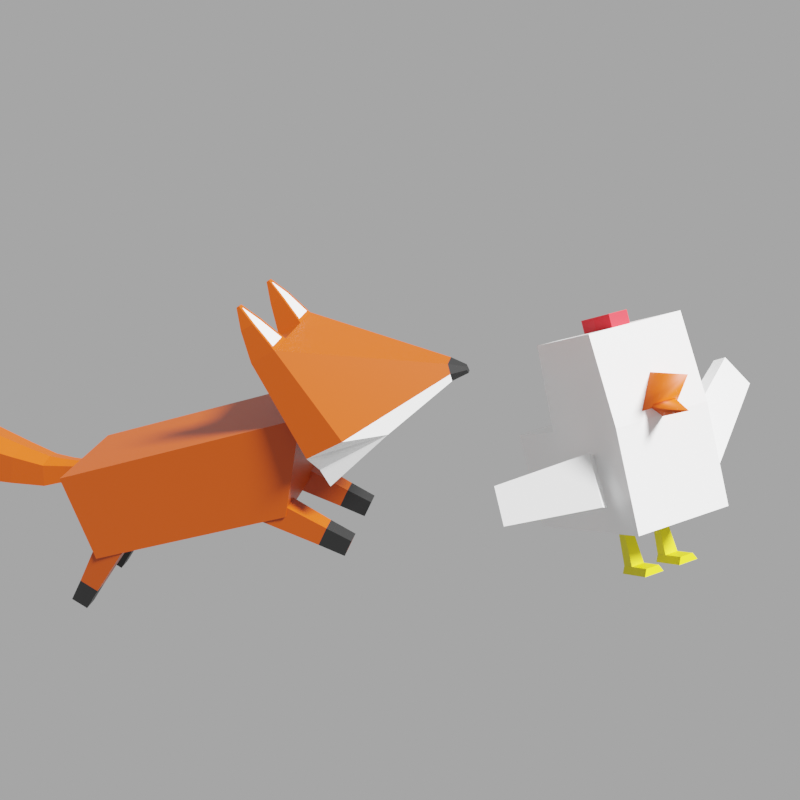 # Source: icon.blend  (saved by Blender 2.91.10; exported with 4.5.12 LTS)
import bpy
from mathutils import Matrix  # noqa: F401  (used for matrix-valued properties, if any)

bpy.ops.wm.read_factory_settings(use_empty=True)
scene = bpy.context.scene
scene.name = 'Scene'

# ---- collections
col_collection = bpy.data.collections.new('Collection'); scene.collection.children.link(col_collection)

# ---- materials (node trees are filled in below, after node groups)
mat_material_001 = bpy.data.materials.new('Material.001')
mat_material_001.diffuse_color = (1.0, 1.0, 1.0, 1.0)
mat_material_002 = bpy.data.materials.new('Material.002')
mat_material_002.diffuse_color = (0.8, 0.0, 0.01108, 1.0)
mat_material_002.roughness = 0.5
mat_material_003 = bpy.data.materials.new('Material.003')
mat_material_003.diffuse_color = (0.8, 0.08235, 0.0, 1.0)
mat_material_003.roughness = 0.5
mat_material_004 = bpy.data.materials.new('Material.004')
mat_material_004.diffuse_color = (0.8, 0.7086, 0.0, 1.0)
mat_material_004.roughness = 0.5
mat_material_005 = bpy.data.materials.new('Material.005')
mat_material_005.diffuse_color = (0.4869, 0.05462, 0.0, 1.0)
mat_material_006 = bpy.data.materials.new('Material.006')
mat_material_006.diffuse_color = (1.0, 1.0, 1.0, 1.0)
mat_material_006.roughness = 0.5
mat_material_007 = bpy.data.materials.new('Material.007')
mat_material_007.diffuse_color = (0.01002, 0.01002, 0.01002, 1.0)
mat_material_007.roughness = 0.5

# ---- material node trees
mat_material_001.use_nodes = True; mat_material_001.node_tree.nodes.clear()
_N = mat_material_001.node_tree.nodes; _L = mat_material_001.node_tree.links
n0 = _N.new('ShaderNodeBsdfPrincipled'); n0.name = 'Principled BSDF'; n0.location = (10, 300)
n0.distribution = 'GGX'
n0.subsurface_method = 'BURLEY'
n0.inputs[0].default_value = (1.0, 1.0, 1.0, 1.0)
n0.inputs[2].default_value = 0.4
n0.inputs[3].default_value = 1.45
n0.inputs[27].default_value = (0.0, 0.0, 0.0, 1.0)
n0.inputs[28].default_value = 1.0
n1 = _N.new('ShaderNodeOutputMaterial'); n1.name = 'Material Output'; n1.location = (300, 300)
n2 = _N.new('ShaderNodeNormalMap'); n2.name = 'Normal Map'; n2.location = (-300, -300)
n2.label = 'Normal/Map'
n2.inputs[0].default_value = 0.0
_L.new(n0.outputs[0], n1.inputs[0])
_L.new(n2.outputs[0], n0.inputs[5])
n1.is_active_output = True
mat_material_002.use_nodes = True; mat_material_002.node_tree.nodes.clear()
_N = mat_material_002.node_tree.nodes; _L = mat_material_002.node_tree.links
n0 = _N.new('ShaderNodeBsdfPrincipled'); n0.name = 'Principled BSDF'; n0.location = (10, 300)
n0.distribution = 'GGX'
n0.subsurface_method = 'BURLEY'
n0.inputs[0].default_value = (0.8, 0.0, 0.01108, 1.0)
n0.inputs[3].default_value = 1.45
n0.inputs[27].default_value = (0.0, 0.0, 0.0, 1.0)
n0.inputs[28].default_value = 1.0
n1 = _N.new('ShaderNodeOutputMaterial'); n1.name = 'Material Output'; n1.location = (300, 300)
n2 = _N.new('ShaderNodeNormalMap'); n2.name = 'Normal Map'; n2.location = (-300, -300)
n2.label = 'Normal/Map'
n2.inputs[0].default_value = 0.0
_L.new(n0.outputs[0], n1.inputs[0])
_L.new(n2.outputs[0], n0.inputs[5])
n1.is_active_output = True
mat_material_003.use_nodes = True; mat_material_003.node_tree.nodes.clear()
_N = mat_material_003.node_tree.nodes; _L = mat_material_003.node_tree.links
n0 = _N.new('ShaderNodeBsdfPrincipled'); n0.name = 'Principled BSDF'; n0.location = (10, 300)
n0.distribution = 'GGX'
n0.subsurface_method = 'BURLEY'
n0.inputs[0].default_value = (0.8, 0.08235, 0.0, 1.0)
n0.inputs[3].default_value = 1.45
n0.inputs[27].default_value = (0.0, 0.0, 0.0, 1.0)
n0.inputs[28].default_value = 1.0
n1 = _N.new('ShaderNodeOutputMaterial'); n1.name = 'Material Output'; n1.location = (300, 300)
n2 = _N.new('ShaderNodeNormalMap'); n2.name = 'Normal Map'; n2.location = (-300, -300)
n2.label = 'Normal/Map'
n2.inputs[0].default_value = 0.0
_L.new(n0.outputs[0], n1.inputs[0])
_L.new(n2.outputs[0], n0.inputs[5])
n1.is_active_output = True
mat_material_004.use_nodes = True; mat_material_004.node_tree.nodes.clear()
_N = mat_material_004.node_tree.nodes; _L = mat_material_004.node_tree.links
n0 = _N.new('ShaderNodeBsdfPrincipled'); n0.name = 'Principled BSDF'; n0.location = (10, 300)
n0.distribution = 'GGX'
n0.subsurface_method = 'BURLEY'
n0.inputs[0].default_value = (0.8, 0.7086, 0.0, 1.0)
n0.inputs[3].default_value = 1.45
n0.inputs[27].default_value = (0.0, 0.0, 0.0, 1.0)
n0.inputs[28].default_value = 1.0
n1 = _N.new('ShaderNodeOutputMaterial'); n1.name = 'Material Output'; n1.location = (300, 300)
n2 = _N.new('ShaderNodeNormalMap'); n2.name = 'Normal Map'; n2.location = (-300, -300)
n2.label = 'Normal/Map'
n2.inputs[0].default_value = 0.0
_L.new(n0.outputs[0], n1.inputs[0])
_L.new(n2.outputs[0], n0.inputs[5])
n1.is_active_output = True
mat_material_005.use_nodes = True; mat_material_005.node_tree.nodes.clear()
_N = mat_material_005.node_tree.nodes; _L = mat_material_005.node_tree.links
n0 = _N.new('ShaderNodeBsdfPrincipled'); n0.name = 'Principled BSDF'; n0.location = (10, 300)
n0.distribution = 'GGX'
n0.subsurface_method = 'BURLEY'
n0.inputs[0].default_value = (0.4869, 0.05462, 0.0, 1.0)
n0.inputs[2].default_value = 0.4
n0.inputs[3].default_value = 1.45
n0.inputs[27].default_value = (0.0, 0.0, 0.0, 1.0)
n0.inputs[28].default_value = 1.0
n1 = _N.new('ShaderNodeOutputMaterial'); n1.name = 'Material Output'; n1.location = (300, 300)
n2 = _N.new('ShaderNodeNormalMap'); n2.name = 'Normal Map'; n2.location = (-300, -300)
n2.label = 'Normal/Map'
n2.inputs[0].default_value = 0.0
_L.new(n0.outputs[0], n1.inputs[0])
_L.new(n2.outputs[0], n0.inputs[5])
n1.is_active_output = True
mat_material_006.use_nodes = True; mat_material_006.node_tree.nodes.clear()
_N = mat_material_006.node_tree.nodes; _L = mat_material_006.node_tree.links
n0 = _N.new('ShaderNodeBsdfPrincipled'); n0.name = 'Principled BSDF'; n0.location = (10, 300)
n0.distribution = 'GGX'
n0.subsurface_method = 'BURLEY'
n0.inputs[0].default_value = (1.0, 1.0, 1.0, 1.0)
n0.inputs[3].default_value = 1.45
n0.inputs[27].default_value = (0.0, 0.0, 0.0, 1.0)
n0.inputs[28].default_value = 1.0
n1 = _N.new('ShaderNodeOutputMaterial'); n1.name = 'Material Output'; n1.location = (300, 300)
n2 = _N.new('ShaderNodeNormalMap'); n2.name = 'Normal Map'; n2.location = (-300, -300)
n2.label = 'Normal/Map'
n2.inputs[0].default_value = 0.0
_L.new(n0.outputs[0], n1.inputs[0])
_L.new(n2.outputs[0], n0.inputs[5])
n1.is_active_output = True
mat_material_007.use_nodes = True; mat_material_007.node_tree.nodes.clear()
_N = mat_material_007.node_tree.nodes; _L = mat_material_007.node_tree.links
n0 = _N.new('ShaderNodeBsdfPrincipled'); n0.name = 'Principled BSDF'; n0.location = (10, 300)
n0.distribution = 'GGX'
n0.subsurface_method = 'BURLEY'
n0.inputs[0].default_value = (0.01002, 0.01002, 0.01002, 1.0)
n0.inputs[3].default_value = 1.45
n0.inputs[27].default_value = (0.0, 0.0, 0.0, 1.0)
n0.inputs[28].default_value = 1.0
n1 = _N.new('ShaderNodeOutputMaterial'); n1.name = 'Material Output'; n1.location = (300, 300)
n2 = _N.new('ShaderNodeNormalMap'); n2.name = 'Normal Map'; n2.location = (-300, -300)
n2.label = 'Normal/Map'
n2.inputs[0].default_value = 0.0
_L.new(n0.outputs[0], n1.inputs[0])
_L.new(n2.outputs[0], n0.inputs[5])
n1.is_active_output = True

# ---- world
world_world = bpy.data.worlds.new('World'); scene.world = world_world
world_world.use_nodes = True; world_world.node_tree.nodes.clear()
_N = world_world.node_tree.nodes; _L = world_world.node_tree.links
n0 = _N.new('ShaderNodeOutputWorld'); n0.name = 'World Output'; n0.location = (300, 300)
n1 = _N.new('ShaderNodeBackground'); n1.name = 'Background'; n1.location = (10, 300)
n1.inputs[0].default_value = (0.3931, 0.3931, 0.3931, 1.0)
_L.new(n1.outputs[0], n0.inputs[0])
n0.is_active_output = True
world_world.color = (0.05088, 0.05088, 0.05088)
world_world.use_sun_shadow = False
world_world.sun_shadow_jitter_overblur = 0.0

# ---- cameras
cam_camera = bpy.data.cameras.new('Camera')
cam_camera.clip_end = 100.0
cam_camera.ortho_scale = 7.314

# ---- lights
light_light = bpy.data.lights.new('Light', 'SUN')
light_light.transmission_factor = 0.0
light_light.angle = 0.1993
light_light.energy = 12.0
light_light.shadow_soft_size = 0.1
light_light.shadow_cascade_max_distance = 1000.0

# ---- meshes
me_cube_001 = bpy.data.meshes.new('Cube.001')
me_cube_001.from_pydata([(-0.5631, 0.0, 0.0), (0.5631, 0.0, 0.0), (-0.1871, 1.0, 1.0), (0.1871, 1.0, 1.0), (0.1877, 0.0, 0.0), (-0.1877, 0.0, 0.0), (0.1138, -0.7946, 2.108), (-0.1138, -0.7946, 2.108), (-0.1138, -0.2054, 2.108), (0.1138, -0.2054, 2.108), (-0.1978, 1.057, 0.5), (0.1978, 1.057, 0.5), (-0.1871, 1.198, 1.023), (0.1871, 1.198, 1.023), (-0.1978, 1.255, 0.5227), (0.1978, 1.255, 0.5227), (-0.5737, 0.07157, 2.137), (0.5737, 0.07157, 2.137), (0.1322, -0.5, 2.108), (-0.1322, -0.5, 2.108), (-0.5737, -1.076, 2.137), (0.5737, -1.076, 2.137), (-0.5737, 1.072, -0.0108), (-0.5737, 1.072, 1.137), (0.5737, 1.072, -0.0108), (0.5737, 1.072, 1.137), (0.5737, 0.2083, 1.137), (0.5737, 0.07157, -0.0108), (-1.215e-08, -0.9427, 1.617), (0.2569, -1.051, 1.185), (-0.2569, -1.051, 1.185), (-1.215e-08, -1.763, 1.517), (-4.435e-08, -0.9604, 1.104), (-0.2124, -1.023, 1.344), (0.2124, -1.023, 1.344), (-2.291e-08, -1.633, 1.153), (0.5737, -1.153, 1.137), (0.5737, -1.076, -0.0108), (-0.5737, 0.2083, 1.137), (-0.5737, 0.07157, -0.0108), (-0.5737, -1.153, 1.137), (-0.5737, -1.076, -0.0108), (0.1138, -0.7946, 2.287), (-0.1138, -0.7946, 2.287), (-0.1138, -0.2054, 2.287), (0.1138, -0.2054, 2.287), (0.1322, -0.5, 2.287), (-0.1322, -0.5, 2.287), (0.1457, -0.3158, -0.4823), (0.1739, -0.2876, 0.01492), (0.1457, -0.1561, -0.4823), (0.1739, -0.1842, 0.01492), (0.3054, -0.3158, -0.4823), (0.2773, -0.2876, 0.01492), (0.3054, -0.1561, -0.4823), (0.2773, -0.1842, 0.01492), (0.1044, -0.1561, -0.5635), (0.1044, -0.3158, -0.5635), (0.3468, -0.1561, -0.5635), (0.3468, -0.3158, -0.5635), (0.1457, -0.3158, -0.4823), (0.1457, -0.3158, -0.4823), (0.3054, -0.3158, -0.4823), (0.3054, -0.3158, -0.4823), (0.1044, -0.3158, -0.5635), (0.3468, -0.3158, -0.5635), (0.1457, -0.6077, -0.4823), (0.3054, -0.6077, -0.4823), (0.1044, -0.6077, -0.5635), (0.3468, -0.6077, -0.5635), (-0.3054, -0.3158, -0.4823), (-0.2773, -0.2876, 0.01492), (-0.3054, -0.1561, -0.4823), (-0.2773, -0.1842, 0.01492), (-0.1457, -0.3158, -0.4823), (-0.1739, -0.2876, 0.01492), (-0.1457, -0.1561, -0.4823), (-0.1739, -0.1842, 0.01492), (-0.3468, -0.1561, -0.5635), (-0.3468, -0.3158, -0.5635), (-0.1044, -0.1561, -0.5635), (-0.1044, -0.3158, -0.5635), (-0.3054, -0.3158, -0.4823), (-0.3054, -0.3158, -0.4823), (-0.1457, -0.3158, -0.4823), (-0.1457, -0.3158, -0.4823), (-0.3468, -0.3158, -0.5635), (-0.1044, -0.3158, -0.5635), (-0.3054, -0.6077, -0.4823), (-0.1457, -0.6077, -0.4823), (-0.3468, -0.6077, -0.5635), (-0.1044, -0.6077, -0.5635), (0.6379, -0.7295, 0.4181), (0.2903, -0.7806, 0.8881), (1.457, -0.547, 1.129), (1.191, -0.5862, 1.49), (0.6909, -0.9496, 0.4334), (0.3433, -1.001, 0.9034), (1.496, -0.7068, 1.14), (1.229, -0.746, 1.501), (-0.5725, -0.5725, 0.8629), (-0.6393, -0.7069, 0.2956), (-1.448, 0.08255, 0.7402), (-1.499, -0.02056, 0.305), (-0.719, -0.7364, 0.919), (-0.7859, -0.8708, 0.3517), (-1.554, -0.03643, 0.781), (-1.606, -0.1395, 0.3457)], [], [(11, 10, 14, 15), (14, 12, 13, 15), (3, 11, 15, 13), (2, 3, 13, 12), (10, 2, 12, 14), (8, 19, 47, 44), (26, 38, 16, 17), (36, 26, 17, 21), (38, 40, 20, 16), (17, 16, 20, 21), (38, 26, 25, 23), (39, 38, 23, 22), (28, 31, 29), (37, 36, 40, 41), (30, 31, 28), (32, 35, 33), (27, 26, 36, 37), (34, 35, 32), (26, 27, 24, 25), (22, 23, 25, 24), (40, 36, 21, 20), (42, 46, 45, 44, 47, 43), (19, 7, 43, 47), (9, 8, 44, 45), (18, 9, 45, 46), (6, 18, 46, 42), (7, 6, 42, 43), (48, 61, 60), (50, 51, 55, 54), (62, 63, 52), (52, 63, 61, 48), (27, 39, 22, 24), (64, 65, 59, 57), (50, 54, 58, 56), (48, 60, 64, 57), (62, 52, 59, 65), (61, 49, 51, 50, 60), (60, 50, 56, 64), (54, 55, 53, 63, 62), (63, 53, 49, 61), (54, 62, 65, 58), (67, 66, 68, 69), (48, 57, 68, 66), (52, 48, 66, 67), (59, 52, 67, 69), (70, 83, 82), (72, 73, 77, 76), (84, 85, 74), (74, 85, 83, 70), (41, 40, 38, 39), (86, 87, 81, 79), (72, 76, 80, 78), (70, 82, 86, 79), (84, 74, 81, 87), (83, 71, 73, 72, 82), (82, 72, 78, 86), (76, 77, 75, 85, 84), (85, 75, 71, 83), (76, 84, 87, 80), (89, 88, 90, 91), (70, 79, 90, 88), (74, 70, 88, 89), (81, 74, 89, 91), (92, 93, 95, 94), (94, 95, 99, 98), (98, 99, 97, 96), (96, 97, 93, 92), (94, 98, 96, 92), (99, 95, 93, 97), (100, 101, 103, 102), (102, 103, 107, 106), (106, 107, 105, 104), (104, 105, 101, 100), (102, 106, 104, 100), (107, 103, 101, 105), (39, 27, 37, 41), (35, 34, 33), (31, 30, 29)])
me_cube_001.polygons.foreach_set('use_smooth', [True] * 78)
me_cube_001.polygons.foreach_set('material_index', [0, 0, 0, 0, 0, 1, 0, 0, 0, 0, 0, 0, 2, 0, 2, 2, 0, 2, 0, 0, 0, 1, 1, 1, 1, 1, 1, 3, 3, 3, 3, 0, 3, 3, 3, 3, 3, 3, 3, 3, 3, 3, 3, 3, 3, 3, 3, 3, 3, 0, 3, 3, 3, 3, 3, 3, 3, 3, 3, 3, 3, 3, 3, 0, 0, 0, 0, 0, 0, 0, 0, 0, 0, 0, 0, 0, 2, 2])
_k = set([(2, 12), (3, 13), (6, 42), (7, 43), (8, 44), (9, 45), (10, 14), (11, 15), (12, 13), (12, 14), (13, 15), (14, 15), (16, 17), (16, 20), (16, 38), (17, 21), (17, 26), (18, 46), (19, 47), (20, 21), (20, 40), (21, 36), (22, 23), (22, 24), (22, 39), (23, 25), (23, 38), (24, 25), (24, 27), (25, 26), (26, 38), (27, 37), (28, 31), (32, 35), (36, 37), (36, 40), (37, 41), (39, 41), (40, 41), (42, 43), (42, 46), (43, 47), (44, 45), (44, 47), (45, 46), (48, 57), (48, 66), (49, 61), (50, 51), (50, 54), (50, 56), (50, 60), (52, 59), (52, 67), (53, 63), (54, 55), (54, 58), (54, 62), (57, 64), (59, 65), (60, 61), (60, 64), (61, 63), (62, 63), (62, 65), (66, 67), (66, 68), (67, 69), (70, 79), (70, 88), (71, 83), (72, 73), (72, 76), (72, 78), (72, 82), (74, 81), (74, 89), (75, 85), (76, 77), (76, 80), (76, 84), (79, 86), (81, 87), (82, 83), (82, 86), (83, 85), (84, 85), (84, 87), (88, 89), (88, 90), (89, 91), (92, 93), (92, 94), (92, 96), (93, 95), (93, 97), (94, 95), (94, 98), (95, 99), (96, 97), (96, 98), (97, 99), (98, 99), (100, 101), (100, 102), (100, 104), (101, 103), (101, 105), (102, 103), (102, 106), (103, 107), (104, 105), (104, 106), (105, 107), (106, 107)])
me_cube_001.attributes.new('sharp_edge', 'BOOLEAN', 'EDGE').data.foreach_set('value', [ (min(e.vertices), max(e.vertices)) in _k for e in me_cube_001.edges])
_uv = me_cube_001.uv_layers.new(name='UVMap')
_uv.uv.foreach_set('vector', [0.5, 0.4167, 0.5, 0.3333, 0.5, 0.3333, 0.5, 0.4167, 0.5, 0.3333, 0.625, 0.3333, 0.625, 0.4167, 0.5, 0.4167, 0.625, 0.4167, 0.5, 0.4167, 0.5, 0.4167, 0.625, 0.4167, 0.7917, 0.5, 0.7083, 0.5, 0.7083, 0.5, 0.7917, 0.5, 0.5, 0.3333, 0.625, 0.3333, 0.625, 0.3333, 0.5, 0.3333, 0.7751, 0.6332, 0.7766, 0.6875, 0.7766, 0.6875, 0.7751, 0.6332, 0.375, 0.5, 0.625, 0.5, 0.625, 0.5, 0.375, 0.5, 0.625, 0.5, 0.625, 0.25, 0.625, 0.25, 0.625, 0.5, 0.375, 0.75, 0.375, 0.5, 0.375, 0.5, 0.375, 0.75, 0.375, 0.5, 0.625, 0.5, 0.625, 0.75, 0.375, 0.75, 0.625, 0.5, 0.375, 0.5, 0.375, 0.5, 0.625, 0.5, 0.125, 0.75, 0.375, 0.75, 0.375, 0.75, 0.125, 0.75, 0.25, 0.49, 0.25, 0.25, 0.4578, 0.13, 0.375, 0.0, 0.625, 0.0, 0.625, 0.25, 0.375, 0.25, 0.04215, 0.13, 0.25, 0.25, 0.25, 0.49, 0.25, 0.49, 0.25, 0.25, 0.4578, 0.13, 0.375, 0.25, 0.625, 0.25, 0.625, 0.5, 0.375, 0.5, 0.04215, 0.13, 0.25, 0.25, 0.25, 0.49, 0.625, 0.25, 0.375, 0.25, 0.375, 0.25, 0.625, 0.25, 0.375, 0.75, 0.625, 0.75, 0.625, 1.0, 0.375, 1.0, 0.625, 0.25, 0.625, 0.0, 0.625, 0.0, 0.625, 0.25, 0.7249, 0.7418, 0.7234, 0.6875, 0.7249, 0.6332, 0.7751, 0.6332, 0.7766, 0.6875, 0.7751, 0.7418, 0.7766, 0.6875, 0.7751, 0.7418, 0.7751, 0.7418, 0.7766, 0.6875, 0.7249, 0.6332, 0.7751, 0.6332, 0.7751, 0.6332, 0.7249, 0.6332, 0.7234, 0.6875, 0.7249, 0.6332, 0.7249, 0.6332, 0.7234, 0.6875, 0.7249, 0.7418, 0.7234, 0.6875, 0.7234, 0.6875, 0.7249, 0.7418, 0.7751, 0.7418, 0.7249, 0.7418, 0.7249, 0.7418, 0.7751, 0.7418, 0.375, 0.0, 0.375, 0.0, 0.375, 0.0, 0.375, 0.25, 0.625, 0.25, 0.625, 0.5, 0.375, 0.5, 0.375, 0.75, 0.375, 0.75, 0.375, 0.75, 0.375, 0.75, 0.375, 0.75, 0.375, 1.0, 0.375, 1.0, 0.875, 0.5, 0.625, 0.5, 0.625, 0.5, 0.875, 0.5, 0.125, 0.75, 0.375, 0.75, 0.375, 0.75, 0.125, 0.75, 0.375, 0.25, 0.375, 0.5, 0.375, 0.5, 0.375, 0.25, 0.375, 0.0, 0.375, 0.0, 0.375, 0.0, 0.375, 0.0, 0.375, 0.75, 0.375, 0.75, 0.375, 0.75, 0.375, 0.75, 0.375, 0.0, 0.625, 0.0, 0.625, 0.25, 0.375, 0.25, 0.375, 0.0, 0.375, 0.0, 0.375, 0.25, 0.375, 0.25, 0.375, 0.0, 0.375, 0.5, 0.625, 0.5, 0.625, 0.75, 0.375, 0.75, 0.375, 0.75, 0.375, 0.75, 0.625, 0.75, 0.625, 1.0, 0.375, 1.0, 0.375, 0.5, 0.375, 0.75, 0.375, 0.75, 0.375, 0.5, 0.375, 0.75, 0.375, 1.0, 0.375, 1.0, 0.375, 0.75, 0.375, 0.0, 0.375, 0.0, 0.375, 0.0, 0.375, 0.0, 0.375, 0.75, 0.375, 1.0, 0.375, 1.0, 0.375, 0.75, 0.375, 0.75, 0.375, 0.75, 0.375, 0.75, 0.375, 0.75, 0.375, 0.0, 0.375, 0.0, 0.375, 0.0, 0.375, 0.25, 0.625, 0.25, 0.625, 0.5, 0.375, 0.5, 0.375, 0.75, 0.375, 0.75, 0.375, 0.75, 0.375, 0.75, 0.375, 0.75, 0.375, 1.0, 0.375, 1.0, 0.125, 0.5, 0.375, 0.5, 0.375, 0.75, 0.125, 0.75, 0.125, 0.75, 0.375, 0.75, 0.375, 0.75, 0.125, 0.75, 0.375, 0.25, 0.375, 0.5, 0.375, 0.5, 0.375, 0.25, 0.375, 0.0, 0.375, 0.0, 0.375, 0.0, 0.375, 0.0, 0.375, 0.75, 0.375, 0.75, 0.375, 0.75, 0.375, 0.75, 0.375, 0.0, 0.625, 0.0, 0.625, 0.25, 0.375, 0.25, 0.375, 0.0, 0.375, 0.0, 0.375, 0.25, 0.375, 0.25, 0.375, 0.0, 0.375, 0.5, 0.625, 0.5, 0.625, 0.75, 0.375, 0.75, 0.375, 0.75, 0.375, 0.75, 0.625, 0.75, 0.625, 1.0, 0.375, 1.0, 0.375, 0.5, 0.375, 0.75, 0.375, 0.75, 0.375, 0.5, 0.375, 0.75, 0.375, 1.0, 0.375, 1.0, 0.375, 0.75, 0.375, 0.0, 0.375, 0.0, 0.375, 0.0, 0.375, 0.0, 0.375, 0.75, 0.375, 1.0, 0.375, 1.0, 0.375, 0.75, 0.375, 0.75, 0.375, 0.75, 0.375, 0.75, 0.375, 0.75, 0.375, 0.0, 0.625, 0.0, 0.625, 0.25, 0.375, 0.25, 0.375, 0.25, 0.625, 0.25, 0.625, 0.5, 0.375, 0.5, 0.375, 0.5, 0.625, 0.5, 0.625, 0.75, 0.375, 0.75, 0.375, 0.75, 0.625, 0.75, 0.625, 1.0, 0.375, 1.0, 0.125, 0.5, 0.375, 0.5, 0.375, 0.75, 0.125, 0.75, 0.625, 0.5, 0.875, 0.5, 0.875, 0.75, 0.625, 0.75, 0.375, 0.0, 0.625, 0.0, 0.625, 0.25, 0.375, 0.25, 0.375, 0.25, 0.625, 0.25, 0.625, 0.5, 0.375, 0.5, 0.375, 0.5, 0.625, 0.5, 0.625, 0.75, 0.375, 0.75, 0.375, 0.75, 0.625, 0.75, 0.625, 1.0, 0.375, 1.0, 0.125, 0.5, 0.375, 0.5, 0.375, 0.75, 0.125, 0.75, 0.625, 0.5, 0.875, 0.5, 0.875, 0.75, 0.625, 0.75, 0.625, 0.5, 0.875, 0.5, 0.875, 0.75, 0.625, 0.75, 0.25, 0.25, 0.04215, 0.13, 0.4578, 0.13, 0.25, 0.25, 0.04215, 0.13, 0.4578, 0.13])
me_cube_001.materials.append(mat_material_001)
me_cube_001.materials.append(mat_material_002)
me_cube_001.materials.append(mat_material_003)
me_cube_001.materials.append(mat_material_004)
me_cube_001.use_remesh_fix_poles = True
me_cube_001.use_remesh_preserve_attributes = False
me_cube_001.use_mirror_vertex_groups = False
me_cube_001.update()
me_cube_001.normals_split_custom_set([tuple(v) for v in zip(*[iter([0.0, 0.1139, -0.9935, 0.0, 0.1139, -0.9935, 0.0, 0.1139, -0.9935, 0.0, 0.1139, -0.9935, 0.0, 0.9935, 0.1139, 0.0, 0.9935, 0.1139, 0.0, 0.9935, 0.1139, 0.0, 0.9935, 0.1139, 0.9998, -0.002427, 0.02116, 0.9998, -0.002427, 0.02116, 0.9998, -0.002427, 0.02116, 0.9998, -0.002427, 0.02116, 0.0, -0.1139, 0.9935, 0.0, -0.1139, 0.9935, 0.0, -0.1139, 0.9935, 0.0, -0.1139, 0.9935, -0.9998, -0.002427, 0.02116, -0.9998, -0.002427, 0.02116, -0.9998, -0.002427, 0.02116, -0.9998, -0.002427, 0.02116, -0.998, 0.06252, 0.0, -0.998, 0.06252, 0.0, -0.998, 0.06252, 0.0, -0.998, 0.06252, 0.0, 0.0, 0.9908, 0.1355, 0.0, 0.9908, 0.1355, 0.0, 0.9908, 0.1355, 0.0, 0.9908, 0.1355, 1.0, 0.0, 0.0, 1.0, 0.0, 0.0, 1.0, 0.0, 0.0, 1.0, 0.0, 0.0, -1.0, 0.0, 0.0, -1.0, 0.0, 0.0, -1.0, 0.0, 0.0, -1.0, 0.0, 0.0, 0.0, 0.0, 1.0, 0.0, 0.0, 1.0, 0.0, 0.0, 1.0, 0.0, 0.0, 1.0, 0.0, 0.0, 1.0, 0.0, 0.0, 1.0, 0.0, 0.0, 1.0, 0.0, 0.0, 1.0, -1.0, 0.0, 0.0, -1.0, 0.0, 0.0, -1.0, 0.0, 0.0, -1.0, 0.0, 0.0, 0.8504, -0.06346, 0.5222, 9.988e-07, -0.9699, 0.2437, 0.8083, -0.4618, -0.3652, 0.0, -0.9978, -0.06686, 0.0, -0.9978, -0.06686, 0.0, -0.9978, -0.06686, 0.0, -0.9978, -0.06686, -0.8083, -0.4618, -0.3652, 9.988e-07, -0.9699, 0.2437, -0.8504, -0.06346, 0.5222, -0.7415, -0.04898, -0.6691, 1.223e-07, -0.9846, -0.1746, -0.8796, -0.3913, 0.2704, 1.0, 0.0, 0.0, 1.0, 0.0, 0.0, 1.0, 0.0, 0.0, 1.0, 0.0, 0.0, 0.8796, -0.3913, 0.2704, 1.223e-07, -0.9846, -0.1746, 0.7415, -0.04898, -0.6691, 1.0, 0.0, 0.0, 1.0, 0.0, 0.0, 1.0, 0.0, 0.0, 1.0, 0.0, 0.0, 0.0, 1.0, 0.0, 0.0, 1.0, 0.0, 0.0, 1.0, 0.0, 0.0, 1.0, 0.0, 0.0, -0.9971, 0.07666, 0.0, -0.9971, 0.07666, 0.0, -0.9971, 0.07666, 0.0, -0.9971, 0.07666, 0.0, 0.0, 1.0, 0.0, 0.0, 1.0, 0.0, 0.0, 1.0, 0.0, 0.0, 1.0, 0.0, 0.0, 1.0, 0.0, 0.0, 1.0, -0.998, -0.06252, 0.0, -0.998, -0.06252, 0.0, -0.998, -0.06252, 0.0, -0.998, -0.06252, 0.0, 0.0, 1.0, 0.0, 0.0, 1.0, 0.0, 0.0, 1.0, 0.0, 0.0, 1.0, 0.0, 0.998, 0.06252, 0.0, 0.998, 0.06252, 0.0, 0.998, 0.06252, 0.0, 0.998, 0.06252, 0.0, 0.998, -0.06252, 0.0, 0.998, -0.06252, 0.0, 0.998, -0.06252, 0.0, 0.998, -0.06252, 0.0, 0.0, -1.0, 0.0, 0.0, -1.0, 0.0, 0.0, -1.0, 0.0, 0.0, -1.0, 0.0, 0.0, 0.0, 1.0, 0.0, 0.0, 1.0, 0.0, 0.0, 1.0, 0.0, 0.9984, 0.05652, 0.0, 0.9984, 0.05652, 0.0, 0.9984, 0.05652, 0.0, 0.9984, 0.05652, 0.0, 0.0, 1.0, 0.0, 0.0, 1.0, 0.0, 0.0, 1.0, 0.0, 0.0, 1.0, 0.0, 0.0, 1.0, 0.0, 0.0, 1.0, 0.0, 0.0, 1.0, 0.0, 0.0, -1.0, 0.0, 0.0, -1.0, 0.0, 0.0, -1.0, 0.0, 0.0, -1.0, 0.0, 0.0, 1.0, 0.0, 0.0, 1.0, 0.0, 0.0, 1.0, 0.0, 0.0, 1.0, 0.0, 1.0, 0.0, 0.0, 1.0, 0.0, 0.0, 1.0, 0.0, 0.0, 1.0, 0.0, 0.0, 0.0, 1.0, 0.0, 0.0, 1.0, 0.0, 0.0, 1.0, 0.0, 0.0, 1.0, 0.0, 0.0, 1.0, 0.0, 0.0, 1.0, 0.0, 0.0, 1.0, 0.0, 0.0, 1.0, -0.9984, 0.0, 0.05652, -0.9984, 0.0, 0.05652, -0.9984, 0.0, 0.05652, -0.9984, 0.0, 0.05652, -0.9984, 0.0, 0.05652, -0.8914, 0.0, 0.4532, -0.8914, 0.0, 0.4532, -0.8914, 0.0, 0.4532, -0.8914, 0.0, 0.4532, 0.9984, 0.0, 0.05652, 0.9984, 0.0, 0.05652, 0.9984, 0.0, 0.05652, 0.9984, 0.0, 0.05652, 0.9984, 0.0, 0.05652, 0.0, -0.9984, 0.05652, 0.0, -0.9984, 0.05652, 0.0, -0.9984, 0.05652, 0.0, -0.9984, 0.05652, 0.8914, 0.0, 0.4532, 0.8914, 0.0, 0.4532, 0.8914, 0.0, 0.4532, 0.8914, 0.0, 0.4532, 0.0, -1.0, 0.0, 0.0, -1.0, 0.0, 0.0, -1.0, 0.0, 0.0, -1.0, 0.0, -0.8914, 0.0, 0.4532, -0.8914, 0.0, 0.4532, -0.8914, 0.0, 0.4532, -0.8914, 0.0, 0.4532, 0.0, 0.0, 1.0, 0.0, 0.0, 1.0, 0.0, 0.0, 1.0, 0.0, 0.0, 1.0, 0.8914, 0.0, 0.4532, 0.8914, 0.0, 0.4532, 0.8914, 0.0, 0.4532, 0.8914, 0.0, 0.4532, 0.0, 0.0, 1.0, 0.0, 0.0, 1.0, 0.0, 0.0, 1.0, 0.0, 0.9984, 0.05652, 0.0, 0.9984, 0.05652, 0.0, 0.9984, 0.05652, 0.0, 0.9984, 0.05652, 0.0, 0.0, 1.0, 0.0, 0.0, 1.0, 0.0, 0.0, 1.0, 0.0, 0.0, 1.0, 0.0, 0.0, 1.0, 0.0, 0.0, 1.0, 0.0, 0.0, 1.0, -1.0, 0.0, 0.0, -1.0, 0.0, 0.0, -1.0, 0.0, 0.0, -1.0, 0.0, 0.0, 0.0, 0.0, 1.0, 0.0, 0.0, 1.0, 0.0, 0.0, 1.0, 0.0, 0.0, 1.0, 0.0, 1.0, 0.0, 0.0, 1.0, 0.0, 0.0, 1.0, 0.0, 0.0, 1.0, 0.0, 0.0, 0.0, 1.0, 0.0, 0.0, 1.0, 0.0, 0.0, 1.0, 0.0, 0.0, 1.0, 0.0, 0.0, 1.0, 0.0, 0.0, 1.0, 0.0, 0.0, 1.0, 0.0, 0.0, 1.0, -0.9984, 0.0, 0.05652, -0.9984, 0.0, 0.05652, -0.9984, 0.0, 0.05652, -0.9984, 0.0, 0.05652, -0.9984, 0.0, 0.05652, -0.8914, 0.0, 0.4532, -0.8914, 0.0, 0.4532, -0.8914, 0.0, 0.4532, -0.8914, 0.0, 0.4532, 0.9984, 0.0, 0.05652, 0.9984, 0.0, 0.05652, 0.9984, 0.0, 0.05652, 0.9984, 0.0, 0.05652, 0.9984, 0.0, 0.05652, 0.0, -0.9984, 0.05652, 0.0, -0.9984, 0.05652, 0.0, -0.9984, 0.05652, 0.0, -0.9984, 0.05652, 0.8914, 0.0, 0.4532, 0.8914, 0.0, 0.4532, 0.8914, 0.0, 0.4532, 0.8914, 0.0, 0.4532, 0.0, -1.0, 0.0, 0.0, -1.0, 0.0, 0.0, -1.0, 0.0, 0.0, -1.0, 0.0, -0.8914, 0.0, 0.4532, -0.8914, 0.0, 0.4532, -0.8914, 0.0, 0.4532, -0.8914, 0.0, 0.4532, 0.0, 0.0, 1.0, 0.0, 0.0, 1.0, 0.0, 0.0, 1.0, 0.0, 0.0, 1.0, 0.8914, 0.0, 0.4532, 0.8914, 0.0, 0.4532, 0.8914, 0.0, 0.4532, 0.8914, 0.0, 0.4532, -0.1895, 0.9813, -0.03344, -0.1895, 0.9813, -0.03344, -0.1895, 0.9813, -0.03344, -0.1895, 0.9813, -0.03344, 0.7711, 0.2269, 0.595, 0.7711, 0.2269, 0.595, 0.7711, 0.2269, 0.595, 0.7711, 0.2269, 0.595, 0.2335, -0.97, 0.06724, 0.2335, -0.97, 0.06724, 0.2335, -0.97, 0.06724, 0.2335, -0.97, 0.06724, -0.7711, -0.2269, -0.595, -0.7711, -0.2269, -0.595, -0.7711, -0.2269, -0.595, -0.7711, -0.2269, -0.595, 0.6392, 0.101, -0.7624, 0.6392, 0.101, -0.7624, 0.6392, 0.101, -0.7624, 0.6392, 0.101, -0.7624, -0.5433, -0.07283, 0.8364, -0.5433, -0.07283, 0.8364, -0.5433, -0.07283, 0.8364, -0.5433, -0.07283, 0.8364, 0.6022, 0.758, -0.2505, 0.6022, 0.758, -0.2505, 0.6022, 0.758, -0.2505, 0.6022, 0.758, -0.2505, -0.7548, 0.6526, -0.06568, -0.7548, 0.6526, -0.06568, -0.7548, 0.6526, -0.06568, -0.7548, 0.6526, -0.06568, -0.646, -0.7222, 0.2472, -0.646, -0.7222, 0.2472, -0.646, -0.7222, 0.2472, -0.646, -0.7222, 0.2472, 0.7548, -0.6526, 0.06568, 0.7548, -0.6526, 0.06568, 0.7548, -0.6526, 0.06568, 0.7548, -0.6526, 0.06568, 0.06675, 0.2692, 0.9608, 0.06675, 0.2692, 0.9608, 0.06675, 0.2692, 0.9608, 0.06675, 0.2692, 0.9608, -0.1606, -0.188, -0.9689, -0.1606, -0.188, -0.9689, -0.1606, -0.188, -0.9689, -0.1606, -0.188, -0.9689, 0.0, 0.0, -1.0, 0.0, 0.0, -1.0, 0.0, 0.0, -1.0, 0.0, 0.0, -1.0, 1.223e-07, -0.9846, -0.1746, 0.8796, -0.3913, 0.2704, -0.8796, -0.3913, 0.2704, 9.988e-07, -0.9699, 0.2437, -0.8083, -0.4618, -0.3652, 0.8083, -0.4618, -0.3652])] * 3)])
me_cube_002 = bpy.data.meshes.new('Cube.002')
me_cube_002.from_pydata([(0.5172, 1.012, 0.3175), (0.5172, 1.012, -0.554), (0.5172, -1.49, 0.3175), (0.5172, -1.011, -0.554), (-0.5181, 1.012, 0.3175), (-0.5181, 1.012, -0.554), (-0.5181, -1.49, 0.3175), (-0.5181, -1.011, -0.554), (-0.4738, -1.517, -0.9436), (-0.5107, -0.938, -0.356), (-0.4738, -1.401, -1.072), (-0.5107, -0.7644, -0.5471), (-0.3243, -1.517, -0.9436), (-0.2873, -0.938, -0.356), (-0.3243, -1.401, -1.072), (-0.2873, -0.7644, -0.5471), (-0.4829, -1.333, -0.7622), (-0.4829, -1.202, -0.9058), (-0.3151, -1.202, -0.9058), (-0.3151, -1.333, -0.7622), (-0.4738, 1.379, -1.065), (-0.5107, 0.7486, -0.5717), (-0.4738, 1.493, -0.9349), (-0.5107, 0.9183, -0.377), (-0.3243, 1.379, -1.065), (-0.2873, 0.7486, -0.5717), (-0.3243, 1.493, -0.9349), (-0.2873, 0.9183, -0.377), (-0.4829, 1.178, -0.9035), (-0.4829, 1.305, -0.7572), (-0.3151, 1.305, -0.7572), (-0.3151, 1.178, -0.9035), (0.477, 1.178, -0.9035), (0.477, 1.305, -0.7572), (0.3092, 1.305, -0.7572), (0.3092, 1.178, -0.9035), (0.5048, 0.9183, -0.377), (0.4678, 1.493, -0.9349), (0.5048, 0.7486, -0.5717), (0.4678, 1.379, -1.065), (0.2814, 0.9183, -0.377), (0.3183, 1.493, -0.9349), (0.2814, 0.7486, -0.5717), (0.3183, 1.379, -1.065), (0.477, -1.333, -0.7622), (0.477, -1.202, -0.9058), (0.3092, -1.202, -0.9058), (0.3092, -1.333, -0.7622), (0.5048, -0.7644, -0.5471), (0.4678, -1.401, -1.072), (0.5048, -0.938, -0.356), (0.4678, -1.517, -0.9436), (0.2814, -0.7644, -0.5471), (0.3183, -1.401, -1.072), (0.2814, -0.938, -0.356), (0.3183, -1.517, -0.9436), (0.5595, -1.265, 0.922), (0.5595, -1.511, -0.1697), (0.5209, -1.495, 1.006), (0.4618, -2.183, -0.03082), (-0.5595, -1.265, 0.922), (-0.5595, -1.511, -0.1697), (-0.5209, -1.495, 1.006), (-0.4618, -2.183, -0.03082), (-0.3705, -1.886, -0.1877), (0.3705, -1.886, -0.1877), (0.5595, -1.55, -0.3434), (-0.5595, -1.55, -0.3434), (0.09138, -2.791, 0.3454), (-0.09138, -2.791, 0.3454), (-0.0878, -2.78, 0.1837), (0.0878, -2.78, 0.1837), (0.03204, -2.922, 0.2653), (-0.03204, -2.922, 0.2653), (-0.03204, -2.929, 0.2013), (0.03204, -2.929, 0.2013), (0.6622, -1.84, 0.07), (0.6622, -1.474, -0.0062), (-0.6622, -1.474, -0.0062), (-0.6622, -1.84, 0.07), (0.1081, -2.788, 0.2536), (-0.1081, -2.788, 0.2536), (0.03792, -2.925, 0.2333), (-0.03792, -2.925, 0.2333), (0.2745, -1.495, 1.006), (-0.2745, -1.495, 1.006), (-0.2867, -2.183, -0.03082), (0.2867, -2.183, -0.03082), (-0.2302, -1.265, 0.922), (0.2302, -1.265, 0.922), (0.3473, -1.439, -0.1859), (-0.3473, -1.439, -0.1859), (-0.23, -1.886, -0.1877), (0.23, -1.886, -0.1877), (0.3473, -1.55, -0.3434), (-0.3473, -1.55, -0.3434), (0.05673, -2.791, 0.3454), (-0.05673, -2.791, 0.3454), (-0.05451, -2.78, 0.1837), (0.05451, -2.78, 0.1837), (0.01989, -2.922, 0.2653), (-0.01989, -2.922, 0.2653), (-0.01989, -2.929, 0.2013), (0.01989, -2.929, 0.2013), (-0.4111, -1.474, -0.0062), (0.4111, -1.474, -0.0062), (-0.3181, -1.388, 1.234), (-0.5124, -1.388, 1.234), (0.5124, -1.263, 1.206), (0.4806, -1.392, 1.227), (0.3181, -1.263, 1.206), (-0.5124, -1.263, 1.206), (0.3181, -1.388, 1.234), (-0.3181, -1.263, 1.206), (-0.4092, -1.314, 1.373), (-0.4214, -1.314, 1.373), (0.4444, -1.272, 1.396), (0.4214, -1.314, 1.373), (0.3861, -1.272, 1.396), (-0.4444, -1.272, 1.396), (0.4092, -1.314, 1.373), (-0.3861, -1.272, 1.396), (-0.07238, 0.9627, 0.1078), (-0.07238, 0.9505, 0.2177), (-0.1048, 1.225, 0.1421), (-0.1048, 1.207, 0.3011), (0.07238, 0.9627, 0.1078), (0.07238, 0.9505, 0.2177), (0.1048, 1.225, 0.1421), (0.1048, 1.207, 0.3011), (0.0, 1.228, 0.1159), (0.0, 1.204, 0.3273), (0.0, 0.9647, 0.08974), (0.0, 0.9485, 0.2358), (-0.1455, 1.394, 0.3703), (-0.1455, 1.478, 0.1649), (0.0, 1.492, 0.131), (0.0, 1.38, 0.4042), (0.1455, 1.394, 0.3703), (0.1455, 1.478, 0.1649), (-0.1879, 1.638, 0.5391), (-0.1879, 1.783, 0.2914), (0.0, 1.807, 0.2506), (0.0, 1.614, 0.5799), (0.1879, 1.638, 0.5391), (0.1879, 1.783, 0.2914), (-0.2469, 1.972, 0.7845), (-0.2469, 2.203, 0.4864), (0.0, 2.241, 0.4373), (0.0, 1.934, 0.8336), (0.2469, 1.972, 0.7845), (0.2469, 2.203, 0.4864), (-0.2721, 2.206, 0.9939), (-0.2721, 2.461, 0.6653), (-7.529e-18, 2.503, 0.6111), (-7.529e-18, 2.164, 1.048), (0.2721, 2.206, 0.9939), (0.2721, 2.461, 0.6653), (-0.1886, 2.531, 1.207), (-0.1886, 2.729, 0.998), (0.0, 2.761, 0.9635), (0.0, 2.498, 1.242), (0.1886, 2.531, 1.207), (0.1886, 2.729, 0.998), (-0.0798, 2.745, 1.331), (-0.0798, 2.829, 1.242), (0.0, 2.843, 1.228), (0.0, 2.732, 1.346), (0.0798, 2.745, 1.331), (0.0798, 2.829, 1.242), (-0.2302, -1.508, 0.9767), (-0.5595, -1.508, 0.9767), (0.5595, -1.508, 0.9767), (0.2302, -1.508, 0.9767), (-0.3492, -1.393, 1.225), (-0.4806, -1.392, 1.227), (0.5124, -1.388, 1.234), (0.3492, -1.393, 1.225), (-0.3861, -1.299, 1.402), (-0.4444, -1.299, 1.402), (0.4444, -1.299, 1.402), (0.3861, -1.299, 1.402)], [], [(0, 4, 6, 2), (3, 2, 6, 7), (7, 6, 4, 5), (5, 1, 3, 7), (1, 0, 2, 3), (5, 4, 0, 1), (16, 9, 11, 17), (17, 11, 15, 18), (18, 15, 13, 19), (19, 13, 9, 16), (10, 14, 12, 8), (15, 11, 9, 13), (12, 19, 16, 8), (14, 18, 19, 12), (10, 17, 18, 14), (8, 16, 17, 10), (28, 21, 23, 29), (29, 23, 27, 30), (30, 27, 25, 31), (31, 25, 21, 28), (22, 26, 24, 20), (27, 23, 21, 25), (24, 31, 28, 20), (26, 30, 31, 24), (22, 29, 30, 26), (20, 28, 29, 22), (43, 35, 34, 41), (41, 34, 33, 37), (37, 33, 32, 39), (39, 32, 35, 43), (36, 40, 42, 38), (41, 37, 39, 43), (32, 38, 42, 35), (33, 36, 38, 32), (34, 40, 36, 33), (35, 42, 40, 34), (55, 47, 46, 53), (53, 46, 45, 49), (49, 45, 44, 51), (51, 44, 47, 55), (48, 52, 54, 50), (53, 49, 51, 55), (44, 50, 54, 47), (45, 48, 50, 44), (46, 52, 48, 45), (47, 54, 52, 46), (56, 89, 110, 108), (57, 59, 65, 66), (79, 63, 70, 81), (77, 56, 172, 76), (105, 89, 56, 77), (79, 171, 60, 78), (94, 66, 65, 93), (63, 61, 67, 64), (90, 57, 66, 94), (86, 63, 64, 92), (99, 71, 75, 103), (76, 172, 68, 80), (170, 171, 69, 97), (87, 59, 71, 99), (80, 68, 72, 82), (97, 69, 73, 101), (81, 70, 74, 83), (69, 81, 83, 73), (71, 80, 82, 75), (59, 76, 80, 71), (63, 79, 78, 61), (90, 105, 77, 57), (57, 77, 76, 59), (171, 79, 81, 69), (61, 78, 104, 91), (91, 104, 105, 90), (101, 73, 83, 74, 102, 103, 75, 82, 72, 100), (68, 96, 100, 72), (96, 97, 101, 100), (63, 86, 98, 70), (86, 87, 99, 98), (172, 173, 96, 68), (173, 170, 97, 96), (70, 98, 102, 74), (98, 99, 103, 102), (59, 87, 93, 65), (87, 86, 92, 93), (61, 91, 95, 67), (91, 90, 94, 95), (67, 95, 92, 64), (95, 94, 93, 92), (78, 60, 88, 104), (104, 88, 89, 105), (170, 88, 113, 106), (89, 88, 170, 173), (111, 107, 179, 119), (113, 111, 119, 121), (88, 60, 111, 113), (60, 171, 107, 111), (84, 58, 109, 117, 120, 177), (89, 173, 112, 110), (172, 56, 108, 176), (121, 119, 179, 178), (116, 118, 181, 180), (176, 108, 116, 180), (110, 112, 181, 118), (62, 85, 174, 114, 115, 175), (108, 110, 118, 116), (106, 113, 121, 178), (122, 123, 125, 124), (124, 125, 134, 135), (128, 129, 127, 126), (132, 133, 123, 122), (130, 128, 126, 132), (131, 125, 123, 133), (129, 131, 133, 127), (124, 130, 132, 122), (126, 127, 133, 132), (131, 129, 138, 137), (138, 139, 145, 144), (134, 137, 143, 140), (128, 130, 136, 139), (129, 128, 139, 138), (130, 124, 135, 136), (125, 131, 137, 134), (143, 144, 150, 149), (145, 142, 148, 151), (136, 135, 141, 142), (139, 136, 142, 145), (137, 138, 144, 143), (135, 134, 140, 141), (150, 151, 157, 156), (146, 149, 155, 152), (141, 140, 146, 147), (140, 143, 149, 146), (144, 145, 151, 150), (142, 141, 147, 148), (155, 156, 162, 161), (157, 154, 160, 163), (148, 147, 153, 154), (151, 148, 154, 157), (149, 150, 156, 155), (147, 146, 152, 153), (160, 159, 165, 166), (162, 163, 169, 168), (153, 152, 158, 159), (152, 155, 161, 158), (156, 157, 163, 162), (154, 153, 159, 160), (166, 167, 168, 169), (165, 164, 167, 166), (163, 160, 166, 169), (161, 162, 168, 167), (159, 158, 164, 165), (158, 161, 167, 164), (85, 62, 171, 170), (58, 84, 173, 172), (174, 85, 170, 106), (62, 175, 107, 171), (109, 58, 172, 176), (84, 177, 112, 173), (115, 114, 178, 179), (120, 117, 180, 181), (175, 115, 179, 107), (117, 109, 176, 180), (177, 120, 181, 112), (114, 174, 106, 178)])
me_cube_002.polygons.foreach_set('use_smooth', [True] * 163)
me_cube_002.polygons.foreach_set('material_index', [0, 0, 0, 0, 0, 0, 0, 0, 0, 0, 0, 0, 2, 2, 2, 2, 0, 0, 0, 0, 2, 0, 2, 2, 2, 2, 2, 2, 2, 2, 0, 2, 0, 0, 0, 0, 2, 2, 2, 2, 0, 2, 0, 0, 0, 0, 0, 1, 1, 0, 0, 0, 1, 1, 1, 1, 2, 0, 0, 1, 2, 2, 2, 2, 2, 1, 1, 1, 1, 0, 1, 0, 2, 2, 2, 1, 1, 0, 0, 2, 2, 1, 1, 1, 1, 1, 1, 0, 0, 0, 0, 0, 0, 0, 0, 1, 0, 0, 0, 0, 0, 0, 1, 0, 0, 0, 0, 0, 0, 0, 0, 0, 0, 0, 0, 0, 0, 0, 0, 0, 0, 0, 0, 0, 0, 0, 0, 0, 0, 0, 0, 0, 0, 1, 1, 0, 0, 0, 0, 1, 1, 1, 1, 1, 1, 1, 1, 1, 1, 1, 1, 0, 0, 0, 0, 0, 0, 0, 0, 0, 0, 0, 0])
_k = set([(0, 1), (0, 2), (0, 4), (1, 3), (1, 5), (2, 3), (2, 6), (3, 7), (4, 5), (4, 6), (5, 7), (6, 7), (8, 10), (8, 12), (8, 16), (9, 11), (9, 13), (9, 16), (10, 14), (10, 17), (11, 15), (11, 17), (12, 14), (12, 19), (13, 15), (13, 19), (14, 18), (15, 18), (16, 19), (20, 22), (20, 24), (20, 28), (21, 23), (21, 25), (21, 28), (22, 26), (22, 29), (23, 27), (23, 29), (24, 26), (24, 31), (25, 27), (25, 31), (26, 30), (27, 30), (28, 29), (28, 31), (29, 30), (30, 31), (32, 33), (32, 35), (32, 38), (32, 39), (33, 34), (33, 36), (33, 37), (34, 35), (34, 40), (34, 41), (35, 42), (35, 43), (36, 38), (36, 40), (37, 39), (37, 41), (38, 42), (39, 43), (40, 42), (41, 43), (44, 47), (44, 50), (44, 51), (45, 48), (45, 49), (46, 52), (46, 53), (47, 54), (47, 55), (48, 50), (48, 52), (49, 51), (49, 53), (50, 54), (51, 55), (52, 54), (53, 55), (56, 77), (56, 89), (56, 108), (56, 172), (57, 59), (57, 66), (57, 77), (57, 90), (59, 65), (59, 71), (59, 76), (59, 87), (60, 78), (60, 88), (60, 111), (60, 171), (61, 63), (61, 67), (61, 78), (61, 91), (63, 64), (63, 70), (63, 79), (63, 86), (64, 67), (64, 92), (65, 66), (65, 93), (66, 94), (67, 95), (68, 72), (68, 80), (68, 96), (68, 172), (69, 73), (69, 81), (69, 97), (69, 171), (70, 74), (70, 81), (70, 98), (71, 75), (71, 80), (71, 99), (72, 82), (72, 100), (73, 83), (73, 101), (74, 83), (74, 102), (75, 82), (75, 103), (76, 77), (76, 80), (76, 172), (77, 105), (78, 79), (78, 104), (79, 81), (79, 171), (80, 82), (81, 83), (86, 87), (88, 89), (88, 113), (88, 170), (89, 110), (89, 173), (90, 91), (90, 94), (90, 105), (91, 95), (91, 104), (92, 93), (94, 95), (96, 97), (98, 99), (100, 101), (102, 103), (104, 105), (106, 113), (106, 170), (106, 174), (106, 178), (107, 111), (107, 171), (107, 175), (107, 179), (108, 110), (108, 116), (108, 176), (109, 117), (109, 176), (110, 112), (110, 118), (111, 113), (111, 119), (112, 173), (112, 177), (112, 181), (113, 121), (114, 115), (114, 174), (115, 175), (116, 118), (116, 180), (117, 120), (118, 181), (119, 121), (119, 179), (120, 177), (121, 178), (122, 123), (122, 124), (122, 132), (123, 125), (123, 133), (124, 125), (124, 130), (124, 135), (125, 131), (125, 134), (126, 127), (126, 128), (126, 132), (127, 129), (127, 133), (128, 129), (128, 130), (128, 139), (129, 131), (129, 138), (130, 132), (130, 136), (131, 133), (131, 137), (134, 135), (134, 137), (134, 140), (135, 136), (135, 141), (136, 139), (136, 142), (137, 138), (137, 143), (138, 139), (138, 144), (139, 145), (140, 141), (140, 143), (140, 146), (141, 142), (141, 147), (142, 145), (142, 148), (143, 144), (143, 149), (144, 145), (144, 150), (145, 151), (146, 147), (146, 149), (146, 152), (147, 148), (147, 153), (148, 151), (148, 154), (149, 150), (149, 155), (150, 151), (150, 156), (151, 157), (152, 153), (152, 155), (152, 158), (153, 154), (153, 159), (154, 157), (154, 160), (155, 156), (155, 161), (156, 157), (156, 162), (157, 163), (158, 159), (158, 161), (158, 164), (159, 160), (159, 165), (160, 163), (160, 166), (161, 162), (161, 167), (162, 163), (162, 168), (163, 169), (164, 165), (164, 167), (165, 166), (166, 169), (167, 168), (168, 169), (170, 171), (170, 173), (172, 173), (172, 176), (176, 180), (178, 179), (180, 181)])
me_cube_002.attributes.new('sharp_edge', 'BOOLEAN', 'EDGE').data.foreach_set('value', [ (min(e.vertices), max(e.vertices)) in _k for e in me_cube_002.edges])
_uv = me_cube_002.uv_layers.new(name='UVMap')
_uv.uv.foreach_set('vector', [0.625, 0.5, 0.875, 0.5, 0.875, 0.75, 0.625, 0.75, 0.375, 0.75, 0.625, 0.75, 0.625, 1.0, 0.375, 1.0, 0.375, 0.0, 0.625, 0.0, 0.625, 0.25, 0.375, 0.25, 0.125, 0.5, 0.375, 0.5, 0.375, 0.75, 0.125, 0.75, 0.375, 0.5, 0.625, 0.5, 0.625, 0.75, 0.375, 0.75, 0.375, 0.25, 0.625, 0.25, 0.625, 0.5, 0.375, 0.5, 0.4369, 0.0, 0.625, 0.0, 0.625, 0.25, 0.4369, 0.25, 0.4369, 0.25, 0.625, 0.25, 0.625, 0.5, 0.4369, 0.5, 0.4369, 0.5, 0.625, 0.5, 0.625, 0.75, 0.4369, 0.75, 0.4369, 0.75, 0.625, 0.75, 0.625, 1.0, 0.4369, 1.0, 0.125, 0.5, 0.375, 0.5, 0.375, 0.75, 0.125, 0.75, 0.625, 0.5, 0.875, 0.5, 0.875, 0.75, 0.625, 0.75, 0.375, 0.75, 0.4369, 0.75, 0.4369, 1.0, 0.375, 1.0, 0.375, 0.5, 0.4369, 0.5, 0.4369, 0.75, 0.375, 0.75, 0.375, 0.25, 0.4369, 0.25, 0.4369, 0.5, 0.375, 0.5, 0.375, 0.0, 0.4369, 0.0, 0.4369, 0.25, 0.375, 0.25, 0.4369, 0.0, 0.625, 0.0, 0.625, 0.25, 0.4369, 0.25, 0.4369, 0.25, 0.625, 0.25, 0.625, 0.5, 0.4369, 0.5, 0.4369, 0.5, 0.625, 0.5, 0.625, 0.75, 0.4369, 0.75, 0.4369, 0.75, 0.625, 0.75, 0.625, 1.0, 0.4369, 1.0, 0.125, 0.5, 0.375, 0.5, 0.375, 0.75, 0.125, 0.75, 0.625, 0.5, 0.875, 0.5, 0.875, 0.75, 0.625, 0.75, 0.375, 0.75, 0.4369, 0.75, 0.4369, 1.0, 0.375, 1.0, 0.375, 0.5, 0.4369, 0.5, 0.4369, 0.75, 0.375, 0.75, 0.375, 0.25, 0.4369, 0.25, 0.4369, 0.5, 0.375, 0.5, 0.375, 0.0, 0.4369, 0.0, 0.4369, 0.25, 0.375, 0.25, 0.375, 0.0, 0.4369, 0.0, 0.4369, 0.25, 0.375, 0.25, 0.375, 0.25, 0.4369, 0.25, 0.4369, 0.5, 0.375, 0.5, 0.375, 0.5, 0.4369, 0.5, 0.4369, 0.75, 0.375, 0.75, 0.375, 0.75, 0.4369, 0.75, 0.4369, 1.0, 0.375, 1.0, 0.625, 0.5, 0.875, 0.5, 0.875, 0.75, 0.625, 0.75, 0.125, 0.5, 0.375, 0.5, 0.375, 0.75, 0.125, 0.75, 0.4369, 0.75, 0.625, 0.75, 0.625, 1.0, 0.4369, 1.0, 0.4369, 0.5, 0.625, 0.5, 0.625, 0.75, 0.4369, 0.75, 0.4369, 0.25, 0.625, 0.25, 0.625, 0.5, 0.4369, 0.5, 0.4369, 0.0, 0.625, 0.0, 0.625, 0.25, 0.4369, 0.25, 0.375, 0.0, 0.4369, 0.0, 0.4369, 0.25, 0.375, 0.25, 0.375, 0.25, 0.4369, 0.25, 0.4369, 0.5, 0.375, 0.5, 0.375, 0.5, 0.4369, 0.5, 0.4369, 0.75, 0.375, 0.75, 0.375, 0.75, 0.4369, 0.75, 0.4369, 1.0, 0.375, 1.0, 0.625, 0.5, 0.875, 0.5, 0.875, 0.75, 0.625, 0.75, 0.125, 0.5, 0.375, 0.5, 0.375, 0.75, 0.125, 0.75, 0.4369, 0.75, 0.625, 0.75, 0.625, 1.0, 0.4369, 1.0, 0.4369, 0.5, 0.625, 0.5, 0.625, 0.75, 0.4369, 0.75, 0.4369, 0.25, 0.625, 0.25, 0.625, 0.5, 0.4369, 0.5, 0.4369, 0.0, 0.625, 0.0, 0.625, 0.25, 0.4369, 0.25, 0.375, 0.75, 0.375, 0.6667, 0.375, 0.6667, 0.375, 0.75, 0.375, 0.75, 0.375, 1.0, 0.375, 1.0, 0.375, 0.75, 0.75, 0.5, 0.625, 0.5, 0.625, 0.5, 0.75, 0.5, 0.5, 0.75, 0.625, 0.75, 0.625, 1.0, 0.5, 1.0, 0.25, 0.6667, 0.375, 0.6667, 0.375, 0.75, 0.25, 0.75, 0.75, 0.5, 0.875, 0.5, 0.875, 0.75, 0.75, 0.75, 0.5417, 0.25, 0.625, 0.25, 0.625, 0.5, 0.5417, 0.5, 0.625, 0.5, 0.625, 0.75, 0.625, 0.75, 0.625, 0.5, 0.125, 0.6667, 0.125, 0.75, 0.125, 0.75, 0.125, 0.6667, 0.375, 0.6667, 0.375, 0.75, 0.375, 0.75, 0.375, 0.6667, 0.375, 0.5833, 0.375, 0.5, 0.375, 0.5, 0.375, 0.5833, 0.5, 1.0, 0.625, 1.0, 0.625, 1.0, 0.5, 1.0, 0.5417, 0.25, 0.625, 0.25, 0.625, 0.25, 0.5417, 0.25, 0.375, 0.5833, 0.375, 0.5, 0.375, 0.5, 0.375, 0.5833, 0.5, 1.0, 0.625, 1.0, 0.625, 1.0, 0.5, 1.0, 0.5417, 0.25, 0.625, 0.25, 0.625, 0.25, 0.5417, 0.25, 0.75, 0.5, 0.625, 0.5, 0.625, 0.5, 0.75, 0.5, 0.875, 0.5, 0.75, 0.5, 0.75, 0.5, 0.875, 0.5, 0.375, 1.0, 0.5, 1.0, 0.5, 1.0, 0.375, 1.0, 0.375, 1.0, 0.5, 1.0, 0.5, 1.0, 0.375, 1.0, 0.625, 0.5, 0.75, 0.5, 0.75, 0.75, 0.625, 0.75, 0.125, 0.6667, 0.25, 0.6667, 0.25, 0.75, 0.125, 0.75, 0.375, 0.75, 0.5, 0.75, 0.5, 1.0, 0.375, 1.0, 0.875, 0.5, 0.75, 0.5, 0.75, 0.5, 0.875, 0.5, 0.125, 0.5, 0.25, 0.5, 0.25, 0.5833, 0.125, 0.5833, 0.125, 0.5833, 0.25, 0.5833, 0.25, 0.6667, 0.125, 0.6667, 0.5417, 0.25, 0.875, 0.5, 0.75, 0.5, 0.375, 0.75, 0.375, 0.6667, 0.375, 0.5833, 0.375, 1.0, 0.5, 1.0, 0.375, 0.25, 0.4583, 0.25, 0.375, 0.25, 0.4583, 0.25, 0.4583, 0.25, 0.375, 0.25, 0.4583, 0.25, 0.5417, 0.25, 0.5417, 0.25, 0.4583, 0.25, 0.375, 0.75, 0.375, 0.6667, 0.375, 0.6667, 0.375, 0.75, 0.375, 0.6667, 0.375, 0.5833, 0.375, 0.5833, 0.375, 0.6667, 0.375, 0.25, 0.4583, 0.25, 0.4583, 0.25, 0.375, 0.25, 0.4583, 0.25, 0.5417, 0.25, 0.5417, 0.25, 0.4583, 0.25, 0.375, 0.75, 0.375, 0.6667, 0.375, 0.6667, 0.375, 0.75, 0.375, 0.6667, 0.375, 0.5833, 0.375, 0.5833, 0.375, 0.6667, 0.375, 0.5, 0.375, 0.5833, 0.375, 0.5833, 0.375, 0.5, 0.375, 0.5833, 0.375, 0.6667, 0.375, 0.6667, 0.375, 0.5833, 0.125, 0.5, 0.125, 0.5833, 0.125, 0.5833, 0.125, 0.5, 0.125, 0.5833, 0.125, 0.6667, 0.125, 0.6667, 0.125, 0.5833, 0.375, 0.25, 0.4583, 0.25, 0.4583, 0.5, 0.375, 0.5, 0.4583, 0.25, 0.5417, 0.25, 0.5417, 0.5, 0.4583, 0.5, 0.25, 0.5, 0.375, 0.5, 0.375, 0.5833, 0.25, 0.5833, 0.25, 0.5833, 0.375, 0.5833, 0.375, 0.6667, 0.25, 0.6667, 0.5417, 0.25, 0.5417, 0.0, 0.5417, 0.0, 0.5417, 0.25, 0.4583, 0.0, 0.5417, 0.0, 0.5417, 0.25, 0.4583, 0.25, 0.875, 0.75, 0.875, 0.5, 0.875, 0.5, 0.875, 0.75, 0.375, 0.5833, 0.375, 0.5, 0.375, 0.5, 0.375, 0.5833, 0.375, 0.5833, 0.375, 0.5, 0.375, 0.5, 0.375, 0.5833, 0.875, 0.75, 0.875, 0.5, 0.875, 0.5, 0.875, 0.75, 0.449, 0.25, 0.3842, 0.25, 0.3889, 0.25, 0.4098, 0.25, 0.4235, 0.25, 0.4447, 0.25, 0.4583, 0.0, 0.4583, 0.25, 0.4583, 0.25, 0.4583, 0.0, 0.625, 1.0, 0.625, 0.75, 0.625, 0.75, 0.625, 1.0, 0.5417, 0.0, 0.625, 0.0, 0.625, 0.25, 0.5417, 0.25, 0.375, 0.0, 0.4583, 0.0, 0.4583, 0.25, 0.375, 0.25, 0.625, 1.0, 0.625, 0.75, 0.625, 0.75, 0.625, 1.0, 0.4583, 0.0, 0.4583, 0.25, 0.4583, 0.25, 0.4583, 0.0, 0.6158, 0.25, 0.551, 0.25, 0.5553, 0.25, 0.5765, 0.25, 0.5902, 0.25, 0.6111, 0.25, 0.375, 0.75, 0.375, 0.6667, 0.375, 0.6667, 0.375, 0.75, 0.5417, 0.25, 0.5417, 0.0, 0.5417, 0.0, 0.5417, 0.25, 0.375, 0.0, 0.625, 0.0, 0.625, 0.25, 0.375, 0.25, 0.375, 0.25, 0.625, 0.25, 0.625, 0.25, 0.375, 0.25, 0.375, 0.5, 0.625, 0.5, 0.625, 0.75, 0.375, 0.75, 0.375, 0.875, 0.625, 0.875, 0.625, 1.0, 0.375, 1.0, 0.25, 0.5, 0.375, 0.5, 0.375, 0.75, 0.25, 0.75, 0.75, 0.5, 0.875, 0.5, 0.875, 0.75, 0.75, 0.75, 0.625, 0.5, 0.75, 0.5, 0.75, 0.75, 0.625, 0.75, 0.125, 0.5, 0.25, 0.5, 0.25, 0.75, 0.125, 0.75, 0.375, 0.75, 0.625, 0.75, 0.625, 0.875, 0.375, 0.875, 0.75, 0.5, 0.625, 0.5, 0.625, 0.5, 0.75, 0.5, 0.625, 0.5, 0.375, 0.5, 0.375, 0.5, 0.625, 0.5, 0.875, 0.5, 0.75, 0.5, 0.75, 0.5, 0.875, 0.5, 0.375, 0.5, 0.25, 0.5, 0.25, 0.5, 0.375, 0.5, 0.625, 0.5, 0.375, 0.5, 0.375, 0.5, 0.625, 0.5, 0.25, 0.5, 0.125, 0.5, 0.125, 0.5, 0.25, 0.5, 0.875, 0.5, 0.75, 0.5, 0.75, 0.5, 0.875, 0.5, 0.75, 0.5, 0.625, 0.5, 0.625, 0.5, 0.75, 0.5, 0.375, 0.5, 0.25, 0.5, 0.25, 0.5, 0.375, 0.5, 0.25, 0.5, 0.125, 0.5, 0.125, 0.5, 0.25, 0.5, 0.375, 0.5, 0.25, 0.5, 0.25, 0.5, 0.375, 0.5, 0.75, 0.5, 0.625, 0.5, 0.625, 0.5, 0.75, 0.5, 0.375, 0.25, 0.625, 0.25, 0.625, 0.25, 0.375, 0.25, 0.625, 0.5, 0.375, 0.5, 0.375, 0.5, 0.625, 0.5, 0.875, 0.5, 0.75, 0.5, 0.75, 0.5, 0.875, 0.5, 0.375, 0.25, 0.625, 0.25, 0.625, 0.25, 0.375, 0.25, 0.875, 0.5, 0.75, 0.5, 0.75, 0.5, 0.875, 0.5, 0.625, 0.5, 0.375, 0.5, 0.375, 0.5, 0.625, 0.5, 0.25, 0.5, 0.125, 0.5, 0.125, 0.5, 0.25, 0.5, 0.75, 0.5, 0.625, 0.5, 0.625, 0.5, 0.75, 0.5, 0.375, 0.5, 0.25, 0.5, 0.25, 0.5, 0.375, 0.5, 0.25, 0.5, 0.125, 0.5, 0.125, 0.5, 0.25, 0.5, 0.375, 0.5, 0.25, 0.5, 0.25, 0.5, 0.375, 0.5, 0.75, 0.5, 0.625, 0.5, 0.625, 0.5, 0.75, 0.5, 0.375, 0.25, 0.625, 0.25, 0.625, 0.25, 0.375, 0.25, 0.25, 0.5, 0.125, 0.5, 0.125, 0.5, 0.25, 0.5, 0.625, 0.5, 0.375, 0.5, 0.375, 0.5, 0.625, 0.5, 0.375, 0.25, 0.625, 0.25, 0.625, 0.25, 0.375, 0.25, 0.875, 0.5, 0.75, 0.5, 0.75, 0.5, 0.875, 0.5, 0.625, 0.5, 0.375, 0.5, 0.375, 0.5, 0.625, 0.5, 0.25, 0.5, 0.125, 0.5, 0.125, 0.5, 0.25, 0.5, 0.375, 0.375, 0.625, 0.375, 0.625, 0.5, 0.375, 0.5, 0.375, 0.25, 0.625, 0.25, 0.625, 0.375, 0.375, 0.375, 0.375, 0.5, 0.25, 0.5, 0.25, 0.5, 0.375, 0.5, 0.75, 0.5, 0.625, 0.5, 0.625, 0.5, 0.75, 0.5, 0.375, 0.25, 0.625, 0.25, 0.625, 0.25, 0.375, 0.25, 0.875, 0.5, 0.75, 0.5, 0.75, 0.5, 0.875, 0.5, 0.551, 0.25, 0.6158, 0.25, 0.625, 0.25, 0.5417, 0.25, 0.3842, 0.25, 0.449, 0.25, 0.4583, 0.25, 0.375, 0.25, 0.5553, 0.25, 0.551, 0.25, 0.5417, 0.25, 0.5417, 0.25, 0.6158, 0.25, 0.6111, 0.25, 0.625, 0.25, 0.625, 0.25, 0.3889, 0.25, 0.3842, 0.25, 0.375, 0.25, 0.375, 0.25, 0.449, 0.25, 0.4447, 0.25, 0.4583, 0.25, 0.4583, 0.25, 0.5902, 0.25, 0.5765, 0.25, 0.5417, 0.25, 0.625, 0.25, 0.4235, 0.25, 0.4098, 0.25, 0.375, 0.25, 0.4583, 0.25, 0.6111, 0.25, 0.5902, 0.25, 0.625, 0.25, 0.625, 0.25, 0.4098, 0.25, 0.3889, 0.25, 0.375, 0.25, 0.375, 0.25, 0.4447, 0.25, 0.4235, 0.25, 0.4583, 0.25, 0.4583, 0.25, 0.5765, 0.25, 0.5553, 0.25, 0.5417, 0.25, 0.5417, 0.25])
me_cube_002.materials.append(mat_material_005)
me_cube_002.materials.append(mat_material_006)
me_cube_002.materials.append(mat_material_007)
me_cube_002.use_remesh_fix_poles = True
me_cube_002.use_remesh_preserve_attributes = False
me_cube_002.use_mirror_vertex_groups = False
me_cube_002.update()
me_cube_002.normals_split_custom_set([tuple(v) for v in zip(*[iter([0.0, 0.0, 1.0, 0.0, 0.0, 1.0, 0.0, 0.0, 1.0, 0.0, 0.0, 1.0, 0.0, -0.8762, -0.4819, 0.0, -0.8762, -0.4819, 0.0, -0.8762, -0.4819, 0.0, -0.8762, -0.4819, -1.0, 0.0, 0.0, -1.0, 0.0, 0.0, -1.0, 0.0, 0.0, -1.0, 0.0, 0.0, 0.0, 0.0, -1.0, 0.0, 0.0, -1.0, 0.0, 0.0, -1.0, 0.0, 0.0, -1.0, 1.0, 0.0, 0.0, 1.0, 0.0, 0.0, 1.0, 0.0, 0.0, 1.0, 0.0, 0.0, 0.0, 1.0, 0.0, 0.0, 1.0, 0.0, 0.0, 1.0, 0.0, 0.0, 1.0, 0.0, -0.9994, -0.02638, -0.02396, -0.9988, -0.03632, -0.033, -0.9988, -0.03632, -0.033, -0.9994, -0.02636, -0.02395, -1.021e-07, 0.6414, -0.7672, 0.0, 0.6335, -0.7737, 0.0, 0.6335, -0.7737, 7.072e-08, 0.6414, -0.7672, 0.9994, -0.02636, -0.02395, 0.9988, -0.03632, -0.033, 0.9988, -0.03632, -0.033, 0.9994, -0.02638, -0.02396, 0.0, -0.7171, 0.697, 0.0, -0.7171, 0.697, 0.0, -0.7171, 0.697, 0.0, -0.7171, 0.697, 0.0, -0.7402, -0.6724, 0.0, -0.7402, -0.6724, 0.0, -0.7402, -0.6724, 0.0, -0.7402, -0.6724, 0.0, 0.7402, 0.6724, 0.0, 0.7402, 0.6724, 0.0, 0.7402, 0.6724, 0.0, 0.7402, 0.6724, 0.0, -0.7022, 0.712, 0.0, -0.7022, 0.712, 0.0, -0.7022, 0.712, 0.0, -0.7022, 0.712, 0.9994, -0.02621, -0.02381, 0.9994, -0.02636, -0.02395, 0.9994, -0.02638, -0.02396, 0.9994, -0.02621, -0.02381, 0.0, 0.6416, -0.7671, -1.021e-07, 0.6414, -0.7672, 7.072e-08, 0.6414, -0.7672, 0.0, 0.6416, -0.7671, -0.9994, -0.02621, -0.02381, -0.9994, -0.02638, -0.02396, -0.9994, -0.02636, -0.02395, -0.9994, -0.02621, -0.02381, -0.9987, 0.0386, -0.03366, -0.9987, 0.0386, -0.03366, -0.9987, 0.0386, -0.03366, -0.9987, 0.0386, -0.03366, 0.0, 0.7007, 0.7135, 0.0, 0.7007, 0.7135, 0.0, 0.7007, 0.7135, 0.0, 0.7007, 0.7135, 0.9987, 0.0386, -0.03366, 0.9987, 0.0386, -0.03366, 0.9987, 0.0386, -0.03366, 0.9987, 0.0386, -0.03366, 0.0, -0.6114, -0.7913, 0.0, -0.6114, -0.7913, 0.0, -0.6114, -0.7913, 0.0, -0.6114, -0.7913, 0.0, 0.7537, -0.6572, 0.0, 0.7537, -0.6572, 0.0, 0.7537, -0.6572, 0.0, 0.7537, -0.6572, 0.0, -0.7537, 0.6572, 0.0, -0.7537, 0.6572, 0.0, -0.7537, 0.6572, 0.0, -0.7537, 0.6572, 0.0, -0.6258, -0.78, 0.0, -0.6258, -0.78, 0.0, -0.6258, -0.78, 0.0, -0.6258, -0.78, 0.9994, 0.02669, -0.02328, 0.9994, 0.02669, -0.02328, 0.9994, 0.02669, -0.02328, 0.9994, 0.02669, -0.02328, 0.0, 0.6875, 0.7262, 0.0, 0.6875, 0.7262, 0.0, 0.6875, 0.7262, 0.0, 0.6875, 0.7262, -0.9994, 0.02669, -0.02328, -0.9994, 0.02669, -0.02328, -0.9994, 0.02669, -0.02328, -0.9994, 0.02669, -0.02328, -0.9994, 0.02669, -0.02328, -0.9994, 0.02669, -0.02328, -0.9994, 0.02669, -0.02328, -0.9994, 0.02669, -0.02328, 0.0, 0.6875, 0.7262, 0.0, 0.6875, 0.7262, 0.0, 0.6875, 0.7262, 0.0, 0.6875, 0.7262, 0.9994, 0.02669, -0.02328, 0.9994, 0.02669, -0.02328, 0.9994, 0.02669, -0.02328, 0.9994, 0.02669, -0.02328, 0.0, -0.6258, -0.78, 0.0, -0.6258, -0.78, 0.0, -0.6258, -0.78, 0.0, -0.6258, -0.78, 0.0, -0.7537, 0.6572, 0.0, -0.7537, 0.6572, 0.0, -0.7537, 0.6572, 0.0, -0.7537, 0.6572, 0.0, 0.7537, -0.6572, 0.0, 0.7537, -0.6572, 0.0, 0.7537, -0.6572, 0.0, 0.7537, -0.6572, 0.0, -0.6114, -0.7913, 0.0, -0.6114, -0.7913, 0.0, -0.6114, -0.7913, 0.0, -0.6114, -0.7913, 0.9987, 0.0386, -0.03366, 0.9987, 0.0386, -0.03366, 0.9987, 0.0386, -0.03366, 0.9987, 0.0386, -0.03366, 0.0, 0.7007, 0.7135, 0.0, 0.7007, 0.7135, 0.0, 0.7007, 0.7135, 0.0, 0.7007, 0.7135, -0.9987, 0.0386, -0.03366, -0.9987, 0.0386, -0.03366, -0.9987, 0.0386, -0.03366, -0.9987, 0.0386, -0.03366, -0.9994, -0.02621, -0.02381, -0.9994, -0.02638, -0.02396, -0.9994, -0.02636, -0.02395, -0.9994, -0.02621, -0.02381, 0.0, 0.6416, -0.7671, -1.021e-07, 0.6414, -0.7672, 7.072e-08, 0.6414, -0.7672, 0.0, 0.6416, -0.7671, 0.9994, -0.02621, -0.02381, 0.9994, -0.02636, -0.02395, 0.9994, -0.02638, -0.02396, 0.9994, -0.02621, -0.02381, 0.0, -0.7022, 0.712, 0.0, -0.7022, 0.712, 0.0, -0.7022, 0.712, 0.0, -0.7022, 0.712, 0.0, 0.7402, 0.6724, 0.0, 0.7402, 0.6724, 0.0, 0.7402, 0.6724, 0.0, 0.7402, 0.6724, 0.0, -0.7402, -0.6724, 0.0, -0.7402, -0.6724, 0.0, -0.7402, -0.6724, 0.0, -0.7402, -0.6724, 0.0, -0.7171, 0.697, 0.0, -0.7171, 0.697, 0.0, -0.7171, 0.697, 0.0, -0.7171, 0.697, 0.9994, -0.02636, -0.02395, 0.9988, -0.03632, -0.033, 0.9988, -0.03632, -0.033, 0.9994, -0.02638, -0.02396, -1.021e-07, 0.6414, -0.7672, 0.0, 0.6335, -0.7737, 0.0, 0.6335, -0.7737, 7.072e-08, 0.6414, -0.7672, -0.9994, -0.02638, -0.02396, -0.9988, -0.03632, -0.033, -0.9988, -0.03632, -0.033, -0.9994, -0.02636, -0.02395, 0.0, 1.0, -0.00597, 0.0, 1.0, -0.00597, 0.0, 1.0, -0.00597, 0.0, 1.0, -0.00597, 0.7808, -0.3692, -0.504, 0.7808, -0.3692, -0.504, 0.7808, -0.3692, -0.504, 0.7808, -0.3692, -0.504, -0.8481, -0.526, -0.06405, -0.8481, -0.526, -0.06405, -0.8481, -0.526, -0.06405, -0.8481, -0.526, -0.06405, 0.9943, 0.02249, 0.1047, 0.9943, 0.02249, 0.1047, 0.9943, 0.02249, 0.1047, 0.9943, 0.02249, 0.1047, 0.0, 0.9756, -0.2194, 0.0, 0.9756, -0.2194, 0.0, 0.9756, -0.2194, 0.0, 0.9756, -0.2194, -0.9943, 0.02249, 0.1047, -0.9943, 0.02249, 0.1047, -0.9943, 0.02249, 0.1047, -0.9943, 0.02249, 0.1047, 0.0, -0.4203, -0.9074, 0.0, -0.4203, -0.9074, 0.0, -0.4203, -0.9074, 0.0, -0.4203, -0.9074, -0.7808, -0.3692, -0.504, -0.7808, -0.3692, -0.504, -0.7808, -0.3692, -0.504, -0.7808, -0.3692, -0.504, 0.1676, 0.898, -0.4067, 0.1676, 0.898, -0.4067, 0.1676, 0.898, -0.4067, 0.1676, 0.898, -0.4067, 0.0, -0.467, -0.8843, 0.0, -0.467, -0.8843, 0.0, -0.467, -0.8843, 0.0, -0.467, -0.8843, 0.0, -0.1173, -0.9931, 0.0, -0.1173, -0.9931, 0.0, -0.1173, -0.9931, 0.0, -0.1173, -0.9931, 0.8605, -0.4444, 0.2492, 0.8605, -0.4444, 0.2492, 0.8605, -0.4444, 0.2492, 0.8605, -0.4444, 0.2492, 0.0, -0.4418, 0.8971, 0.0, -0.4418, 0.8971, 0.0, -0.4418, 0.8971, 0.0, -0.4418, 0.8971, 0.0, -0.3381, -0.9411, 0.0, -0.3381, -0.9411, 0.0, -0.3381, -0.9411, 0.0, -0.3381, -0.9411, 0.8646, -0.4762, 0.1602, 0.8646, -0.4762, 0.1602, 0.8646, -0.4762, 0.1602, 0.8646, -0.4762, 0.1602, 0.0, -0.5207, 0.8538, 0.0, -0.5207, 0.8538, 0.0, -0.5207, 0.8538, 0.0, -0.5207, 0.8538, -0.8884, -0.3879, -0.2454, -0.8884, -0.3879, -0.2454, -0.8884, -0.3879, -0.2454, -0.8884, -0.3879, -0.2454, -0.8646, -0.4762, 0.1602, -0.8646, -0.4762, 0.1602, -0.8646, -0.4762, 0.1602, -0.8646, -0.4762, 0.1602, 0.8884, -0.3879, -0.2454, 0.8884, -0.3879, -0.2454, 0.8884, -0.3879, -0.2454, 0.8884, -0.3879, -0.2454, 0.8481, -0.526, -0.06405, 0.8481, -0.526, -0.06405, 0.8481, -0.526, -0.06405, 0.8481, -0.526, -0.06405, -0.7732, -0.1976, -0.6026, -0.7732, -0.1976, -0.6026, -0.7732, -0.1976, -0.6026, -0.7732, -0.1976, -0.6026, 0.1556, 0.9846, -0.08026, 0.1556, 0.9846, -0.08026, 0.1556, 0.9846, -0.08026, 0.1556, 0.9846, -0.08026, 0.7732, -0.1976, -0.6026, 0.7732, -0.1976, -0.6026, 0.7732, -0.1976, -0.6026, 0.7732, -0.1976, -0.6026, -0.8605, -0.4444, 0.2492, -0.8605, -0.4444, 0.2492, -0.8605, -0.4444, 0.2492, -0.8605, -0.4444, 0.2492, -0.1556, 0.9846, -0.08026, -0.1556, 0.9846, -0.08026, -0.1556, 0.9846, -0.08026, -0.1556, 0.9846, -0.08026, 0.0, 0.9815, 0.1917, 0.0, 0.9815, 0.1917, 0.0, 0.9815, 0.1917, 0.0, 0.9815, 0.1917, 0.0, -0.9941, 0.1082, 0.0, -0.9941, 0.1082, 0.0, -0.9941, 0.1082, 0.0, -0.9941, 0.1082, 0.0, -0.9941, 0.1082, 0.0, -0.9941, 0.1082, 0.0, -0.9941, 0.1082, 0.0, -0.9941, 0.1082, 0.0, -0.9941, 0.1082, 0.0, -0.9941, 0.1082, 0.0, -0.5207, 0.8538, 0.0, -0.5207, 0.8538, 0.0, -0.5207, 0.8538, 0.0, -0.5207, 0.8538, 0.0, -0.5207, 0.8538, 0.0, -0.5207, 0.8538, 0.0, -0.5207, 0.8538, 0.0, -0.5207, 0.8538, 0.0, -0.3381, -0.9411, 0.0, -0.3381, -0.9411, 0.0, -0.3381, -0.9411, 0.0, -0.3381, -0.9411, 0.0, -0.3381, -0.9411, 0.0, -0.3381, -0.9411, 0.0, -0.3381, -0.9411, 0.0, -0.3381, -0.9411, 0.0, -0.4418, 0.8971, 0.0, -0.4418, 0.8971, 0.0, -0.4418, 0.8971, 0.0, -0.4418, 0.8971, 0.0, -0.4418, 0.8971, 0.0, -0.4418, 0.8971, 0.0, -0.4418, 0.8971, 0.0, -0.4418, 0.8971, 0.0, -0.1173, -0.9931, 0.0, -0.1173, -0.9931, 0.0, -0.1173, -0.9931, 0.0, -0.1173, -0.9931, 0.0, -0.1173, -0.9931, 0.0, -0.1173, -0.9931, 0.0, -0.1173, -0.9931, 0.0, -0.1173, -0.9931, 0.0, -0.467, -0.8843, 0.0, -0.467, -0.8843, 0.0, -0.467, -0.8843, 0.0, -0.467, -0.8843, 0.0, -0.467, -0.8843, 0.0, -0.467, -0.8843, 0.0, -0.467, -0.8843, 0.0, -0.467, -0.8843, -0.1676, 0.898, -0.4067, -0.1676, 0.898, -0.4067, -0.1676, 0.898, -0.4067, -0.1676, 0.898, -0.4067, 0.0, 0.8176, -0.5758, 0.0, 0.8176, -0.5758, 0.0, 0.8176, -0.5758, 0.0, 0.8176, -0.5758, 0.0, -0.4203, -0.9074, 0.0, -0.4203, -0.9074, 0.0, -0.4203, -0.9074, 0.0, -0.4203, -0.9074, 0.0, -0.4203, -0.9074, 0.0, -0.4203, -0.9074, 0.0, -0.4203, -0.9074, 0.0, -0.4203, -0.9074, 0.0, 0.9756, -0.2194, 0.0, 0.9756, -0.2194, 0.0, 0.9756, -0.2194, 0.0, 0.9756, -0.2194, 0.0, 0.9756, -0.2194, 0.0, 0.9756, -0.2194, 0.0, 0.9756, -0.2194, 0.0, 0.9756, -0.2194, 0.9532, 0.06633, 0.2949, 0.9532, 0.06633, 0.2949, 0.9532, 0.06633, 0.2949, 0.9532, 0.06633, 0.2949, 0.0, 0.2194, 0.9756, 0.0, 0.2194, 0.9756, 0.0, 0.2194, 0.9756, 0.0, 0.2194, 0.9756, -0.9377, 0.07625, 0.3391, -0.9377, 0.07625, 0.3391, -0.9377, 0.07625, 0.3391, -0.9377, 0.07625, 0.3391, 0.0, 0.9989, 0.04764, 0.0, 0.9989, 0.04764, 0.0, 0.9989, 0.04764, 0.0, 0.9989, 0.04764, 0.0, 1.0, -0.00597, 0.0, 1.0, -0.00597, 0.0, 1.0, -0.00597, 0.0, 1.0, -0.00597, -0.9859, 0.0367, 0.1632, -0.9859, 0.0367, 0.1632, -0.9859, 0.0367, 0.1632, -0.9859, 0.0367, 0.1632, -0.0006885, -0.9032, 0.4293, 0.0004464, -0.9031, 0.4294, 0.00374, -0.9057, 0.4239, -0.0001617, -0.902, 0.4317, -0.0001617, -0.902, 0.4317, -0.003584, -0.9054, 0.4245, -0.9532, 0.06633, 0.2949, -0.9532, 0.06633, 0.2949, -0.9532, 0.06633, 0.2949, -0.9532, 0.06633, 0.2949, 0.9859, 0.0367, 0.1632, 0.9859, 0.0367, 0.1632, 0.9859, 0.0367, 0.1632, 0.9859, 0.0367, 0.1632, 0.0, 0.2194, 0.9756, 0.0, 0.2194, 0.9756, 0.0, 0.2194, 0.9756, 0.0, 0.2194, 0.9756, 0.0, 0.2194, 0.9756, 0.0, 0.2194, 0.9756, 0.0, 0.2194, 0.9756, 0.0, 0.2194, 0.9756, 0.9377, 0.07625, 0.3391, 0.9377, 0.07625, 0.3391, 0.9377, 0.07625, 0.3391, 0.9377, 0.07625, 0.3391, -0.9377, 0.07625, 0.3391, -0.9377, 0.07625, 0.3391, -0.9377, 0.07625, 0.3391, -0.9377, 0.07625, 0.3391, -0.0004354, -0.9031, 0.4294, 0.0006891, -0.9032, 0.4293, 0.003585, -0.9054, 0.4245, 0.0001617, -0.902, 0.4317, 0.0001617, -0.902, 0.4317, -0.003739, -0.9057, 0.4239, 0.0, 0.9989, 0.04764, 0.0, 0.9989, 0.04764, 0.0, 0.9989, 0.04764, 0.0, 0.9989, 0.04764, 0.9377, 0.07625, 0.3391, 0.9377, 0.07625, 0.3391, 0.9377, 0.07625, 0.3391, 0.9377, 0.07625, 0.3391, -0.9926, -0.1209, -0.01344, -0.9926, -0.1209, -0.01344, -0.9926, -0.1209, -0.01344, -0.9926, -0.1209, -0.01344, -0.9839, -0.1719, -0.04815, -0.9839, -0.1719, -0.04815, -0.9839, -0.1719, -0.04815, -0.9839, -0.1719, -0.04815, 0.9926, -0.1209, -0.01344, 0.9926, -0.1209, -0.01344, 0.9926, -0.1209, -0.01344, 0.9926, -0.1209, -0.01344, 0.0, -0.9939, -0.1104, 0.0, -0.9939, -0.1104, 1.649e-06, -0.9939, -0.1104, 1.649e-06, -0.9939, -0.1104, 0.2441, 0.0959, -0.965, 0.2441, 0.0959, -0.965, 0.2441, 0.0959, -0.965, 0.2441, 0.0959, -0.965, -0.2379, -0.3272, 0.9145, -0.2379, -0.3272, 0.9145, -0.2379, -0.3272, 0.9145, -0.2379, -0.3272, 0.9145, 0.2379, -0.3272, 0.9145, 0.2379, -0.3272, 0.9145, 0.2379, -0.3272, 0.9145, 0.2379, -0.3272, 0.9145, -0.2441, 0.0959, -0.965, -0.2441, 0.0959, -0.965, -0.2441, 0.0959, -0.965, -0.2441, 0.0959, -0.965, -1.649e-06, -0.9939, -0.1104, -1.649e-06, -0.9939, -0.1104, 0.0, -0.9939, -0.1104, 0.0, -0.9939, -0.1104, 0.2399, -0.386, 0.8907, 0.2399, -0.386, 0.8907, 0.2399, -0.386, 0.8907, 0.2399, -0.386, 0.8907, 0.9909, -0.1204, -0.06091, 0.9909, -0.1204, -0.06091, 0.9909, -0.1204, -0.06091, 0.9909, -0.1204, -0.06091, -0.2402, -0.5807, 0.7779, -0.2402, -0.5807, 0.7779, -0.2402, -0.5807, 0.7779, -0.2402, -0.5807, 0.7779, 0.2365, 0.05239, -0.9702, 0.2365, 0.05239, -0.9702, 0.2365, 0.05239, -0.9702, 0.2365, 0.05239, -0.9702, 0.9839, -0.1719, -0.04815, 0.9839, -0.1719, -0.04815, 0.9839, -0.1719, -0.04815, 0.9839, -0.1719, -0.04815, -0.2365, 0.05239, -0.9702, -0.2365, 0.05239, -0.9702, -0.2365, 0.05239, -0.9702, -0.2365, 0.05239, -0.9702, -0.2399, -0.386, 0.8907, -0.2399, -0.386, 0.8907, -0.2399, -0.386, 0.8907, -0.2399, -0.386, 0.8907, 0.2432, -0.6029, 0.7599, 0.2432, -0.6029, 0.7599, 0.2432, -0.6029, 0.7599, 0.2432, -0.6029, 0.7599, 0.2392, 0.3828, -0.8923, 0.2392, 0.3828, -0.8923, 0.2392, 0.3828, -0.8923, 0.2392, 0.3828, -0.8923, -0.2423, 0.3437, -0.9073, -0.2423, 0.3437, -0.9073, -0.2423, 0.3437, -0.9073, -0.2423, 0.3437, -0.9073, 0.2423, 0.3437, -0.9073, 0.2423, 0.3437, -0.9073, 0.2423, 0.3437, -0.9073, 0.2423, 0.3437, -0.9073, 0.2402, -0.5807, 0.7779, 0.2402, -0.5807, 0.7779, 0.2402, -0.5807, 0.7779, 0.2402, -0.5807, 0.7779, -0.9909, -0.1204, -0.06091, -0.9909, -0.1204, -0.06091, -0.9909, -0.1204, -0.06091, -0.9909, -0.1204, -0.06091, 0.9968, -0.06352, -0.04916, 0.9968, -0.06352, -0.04916, 0.9968, -0.06352, -0.04916, 0.9968, -0.06352, -0.04916, -0.2432, -0.6606, 0.7103, -0.2432, -0.6606, 0.7103, -0.2432, -0.6606, 0.7103, -0.2432, -0.6606, 0.7103, -0.9909, -0.1106, -0.07613, -0.9909, -0.1106, -0.07613, -0.9909, -0.1106, -0.07613, -0.9909, -0.1106, -0.07613, -0.2432, -0.6029, 0.7599, -0.2432, -0.6029, 0.7599, -0.2432, -0.6029, 0.7599, -0.2432, -0.6029, 0.7599, 0.9909, -0.1106, -0.07613, 0.9909, -0.1106, -0.07613, 0.9909, -0.1106, -0.07613, 0.9909, -0.1106, -0.07613, -0.2392, 0.3828, -0.8923, -0.2392, 0.3828, -0.8923, -0.2392, 0.3828, -0.8923, -0.2392, 0.3828, -0.8923, 0.2405, -0.4886, 0.8387, 0.2405, -0.4886, 0.8387, 0.2405, -0.4886, 0.8387, 0.2405, -0.4886, 0.8387, 0.2373, 0.784, -0.5736, 0.2373, 0.784, -0.5736, 0.2373, 0.784, -0.5736, 0.2373, 0.784, -0.5736, -0.2436, 0.5363, -0.8081, -0.2436, 0.5363, -0.8081, -0.2436, 0.5363, -0.8081, -0.2436, 0.5363, -0.8081, 0.2436, 0.5363, -0.8081, 0.2436, 0.5363, -0.8081, 0.2436, 0.5363, -0.8081, 0.2436, 0.5363, -0.8081, 0.2432, -0.6606, 0.7103, 0.2432, -0.6606, 0.7103, 0.2432, -0.6606, 0.7103, 0.2432, -0.6606, 0.7103, -0.9968, -0.06352, -0.04916, -0.9968, -0.06352, -0.04916, -0.9968, -0.06352, -0.04916, -0.9968, -0.06352, -0.04916, -0.2141, 0.9333, -0.2884, -0.2141, 0.9333, -0.2884, -0.2141, 0.9333, -0.2884, -0.2141, 0.9333, -0.2884, 0.9113, 0.2994, 0.2826, 0.9113, 0.2994, 0.2826, 0.9113, 0.2994, 0.2826, 0.9113, 0.2994, 0.2826, -0.9792, 0.1555, 0.1306, -0.9792, 0.1555, 0.1306, -0.9792, 0.1555, 0.1306, -0.9792, 0.1555, 0.1306, -0.2405, -0.4886, 0.8387, -0.2405, -0.4886, 0.8387, -0.2405, -0.4886, 0.8387, -0.2405, -0.4886, 0.8387, 0.9792, 0.1555, 0.1306, 0.9792, 0.1555, 0.1306, 0.9792, 0.1555, 0.1306, 0.9792, 0.1555, 0.1306, -0.2373, 0.784, -0.5736, -0.2373, 0.784, -0.5736, -0.2373, 0.784, -0.5736, -0.2373, 0.784, -0.5736, 3.289e-07, 0.7273, 0.6864, 3.289e-07, 0.7273, 0.6864, -6.579e-07, 0.7273, 0.6864, -6.579e-07, 0.7273, 0.6864, 1.316e-06, 0.7273, 0.6864, 1.316e-06, 0.7273, 0.6864, 3.289e-07, 0.7273, 0.6864, 3.289e-07, 0.7273, 0.6864, 0.2141, 0.9333, -0.2884, 0.2141, 0.9333, -0.2884, 0.2141, 0.9333, -0.2884, 0.2141, 0.9333, -0.2884, 0.2311, -0.395, 0.8891, 0.2311, -0.395, 0.8891, 0.2311, -0.395, 0.8891, 0.2311, -0.395, 0.8891, -0.9113, 0.2994, 0.2826, -0.9113, 0.2994, 0.2826, -0.9113, 0.2994, 0.2826, -0.9113, 0.2994, 0.2826, -0.2311, -0.395, 0.8891, -0.2311, -0.395, 0.8891, -0.2311, -0.395, 0.8891, -0.2311, -0.395, 0.8891, 0.0006891, -0.9032, 0.4293, -0.0004354, -0.9031, 0.4294, -0.002137, -0.9062, 0.4228, 0.002064, -0.9061, 0.4231, 0.0004464, -0.9031, 0.4294, -0.0006885, -0.9032, 0.4293, -0.002063, -0.9061, 0.4231, 0.002137, -0.9062, 0.4228, 0.003585, -0.9054, 0.4245, 0.0006891, -0.9032, 0.4293, 0.002064, -0.9061, 0.4231, 0.004127, -0.9059, 0.4234, -0.0004354, -0.9031, 0.4294, -0.003739, -0.9057, 0.4239, -0.004275, -0.9062, 0.4229, -0.002137, -0.9062, 0.4228, 0.00374, -0.9057, 0.4239, 0.0004464, -0.9031, 0.4294, 0.002137, -0.9062, 0.4228, 0.004275, -0.9062, 0.4229, -0.0006885, -0.9032, 0.4293, -0.003584, -0.9054, 0.4245, -0.004126, -0.9059, 0.4234, -0.002063, -0.9061, 0.4231, 0.0009222, -0.8825, 0.4702, -0.001644, -0.8827, 0.4699, -0.001644, -0.8827, 0.4699, 0.0009222, -0.8825, 0.4702, 0.001645, -0.8827, 0.4699, -0.0009216, -0.8825, 0.4702, -0.0009216, -0.8825, 0.4702, 0.001645, -0.8827, 0.4699, 0.001844, -0.8828, 0.4698, 0.0009222, -0.8825, 0.4702, 0.0009222, -0.8825, 0.4702, 0.001844, -0.8828, 0.4698, -0.0009216, -0.8825, 0.4702, -0.001843, -0.8828, 0.4698, -0.001843, -0.8828, 0.4698, -0.0009216, -0.8825, 0.4702, 0.00329, -0.8832, 0.469, 0.001645, -0.8827, 0.4699, 0.001645, -0.8827, 0.4699, 0.00329, -0.8832, 0.469, -0.001644, -0.8827, 0.4699, -0.003289, -0.8832, 0.469, -0.003289, -0.8832, 0.469, -0.001644, -0.8827, 0.4699])] * 3)])

# ---- objects
ob_light = bpy.data.objects.new('Light', light_light)
ob_camera = bpy.data.objects.new('Camera', cam_camera)
ob_chicken = bpy.data.objects.new('chicken', me_cube_001)
ob_fox = bpy.data.objects.new('fox', me_cube_002)

# ---- transforms, parenting, visibility, modifiers, constraints
ob_light.location = (4.076, 1.005, 5.904)
ob_light.rotation_euler = (0.7199, -0.0127, 1.855)
ob_light.lock_rotations_4d = False
ob_light.empty_display_type = 'ARROWS'
ob_light.color = (0.0, 0.0, 0.0, 0.0)
ob_light.lineart.crease_threshold = 0.0
ob_camera.location = (7.359, -6.926, 4.958)
ob_camera.rotation_euler = (1.172, 0.03299, 0.8002)
ob_camera.lock_rotations_4d = False
ob_camera.empty_display_type = 'ARROWS'
ob_camera.color = (0.0, 0.0, 0.0, 0.0)
ob_camera.display_type = 'WIRE'
ob_camera.lineart.crease_threshold = 0.0
ob_chicken.location = (1.033, 2.572, -1.258)
ob_chicken.rotation_euler = (-0.4203, -0.05738, 1.226)
ob_chicken.color = (0.8, 0.8, 0.8, 1.0)
ob_chicken.lineart.crease_threshold = 0.0
_vg = ob_chicken.vertex_groups.new(name='Bone.003')
for _i, _w in zip([92, 93, 96, 97], [0.2173, 0.8016, 0.4457, 0.5433]): _vg.add([_i], _w, 'REPLACE')
_vg = ob_chicken.vertex_groups.new(name='Bone.005')
for _i, _w in zip([92, 93, 94, 95, 96, 97, 98, 99], [0.7492, 0.1811, 0.05344, 0.4489, 0.533, 0.4437, 0.05491, 0.4566]): _vg.add([_i], _w, 'REPLACE')
_vg = ob_chicken.vertex_groups.new(name='Bone.004')
for _i, _w in zip([100, 101, 104, 105], [0.1399, 0.1234, 0.4221, 0.4135]): _vg.add([_i], _w, 'REPLACE')
_vg = ob_chicken.vertex_groups.new(name='Bone.006')
for _i, _w in zip([100, 101, 102, 103, 104, 105, 106, 107], [0.8363, 0.8575, 0.2734, 0.4463, 0.566, 0.5671, 0.6182, 0.1471]): _vg.add([_i], _w, 'REPLACE')
_vg = ob_chicken.vertex_groups.new(name='Bone.001')
for _i, _w in zip([4, 21, 22, 23, 24, 25, 26, 27, 36, 37, 39, 40, 41], [1.0, 0.004872, 0.03025, 0.03417, 0.1589, 0.08642, 0.06789, 0.8285, 0.1512, 0.3877, 0.05517, 0.09233, 0.1756]): _vg.add([_i], _w, 'REPLACE')
_vg = ob_chicken.vertex_groups.new(name='Bone.007')
for _i, _w in zip([1, 49, 50, 51, 53, 54, 55, 56, 58, 60, 61, 62, 63, 64, 65], [1.0, 0.9964, 0.8809, 0.9982, 0.9992, 0.9283, 0.9991, 0.5448, 0.5247, 0.281, 0.9976, 0.2606, 0.992, 0.2898, 0.2683]): _vg.add([_i], _w, 'REPLACE')
_vg = ob_chicken.vertex_groups.new(name='Bone.002')
for _i, _w in zip([5, 20, 22, 23, 24, 25, 27, 36, 37, 38, 39, 40, 41], [1.0, 0.0069, 0.1671, 0.07664, 0.02714, 0.02879, 0.05209, 0.09075, 0.1746, 0.07106, 0.8184, 0.1479, 0.3879]): _vg.add([_i], _w, 'REPLACE')
_vg = ob_chicken.vertex_groups.new(name='Bone.008')
for _i, _w in zip([0, 71, 72, 73, 75, 76, 77, 78, 80, 82, 83, 84, 85, 86, 87], [1.0, 0.9967, 0.88, 0.9984, 0.9991, 0.9199, 0.9989, 0.5313, 0.552, 0.2435, 0.9976, 0.2567, 0.9906, 0.2554, 0.2744]): _vg.add([_i], _w, 'REPLACE')
_vg = ob_chicken.vertex_groups.new(name='Bone.009')
for _i, _w in zip([17, 21, 22, 23, 24, 25, 26, 27, 36, 37, 38, 40, 41], [0.1158, 0.04155, 0.01622, 0.1394, 0.06936, 0.3712, 0.7231, 0.03801, 0.1853, 0.09718, 0.05965, 0.07843, 0.06129]): _vg.add([_i], _w, 'REPLACE')
_vg = ob_chicken.vertex_groups.new(name='Bone.010')
for _i, _w in zip([16, 17, 20, 21, 23, 25, 26, 36, 37, 38, 40, 41], [0.8337, 0.8315, 0.8782, 0.8828, 0.06882, 0.06736, 0.1003, 0.4716, 0.2458, 0.1027, 0.4687, 0.2459]): _vg.add([_i], _w, 'REPLACE')
_vg = ob_chicken.vertex_groups.new(name='Bone.011')
for _i, _w in zip([28, 29, 30, 31, 32, 33, 34, 35], [0.88, 0.7353, 0.7353, 0.1313, 0.9269, 0.8075, 0.8075, 0.03767]): _vg.add([_i], _w, 'REPLACE')
_vg = ob_chicken.vertex_groups.new(name='Bone.012')
_vg = ob_chicken.vertex_groups.new(name='Bone.013')
for _i, _w in zip([2, 3, 10, 11, 12, 13, 14, 15, 16, 17, 20, 21, 22, 23, 24, 25, 26, 27, 36, 37, 38, 39, 40, 41], [0.956, 0.9316, 0.9171, 0.7244, 0.9359, 0.9164, 0.8913, 0.4245, 0.1204, 0.01286, 0.05187, 0.001634, 0.7431, 0.6731, 0.7172, 0.4356, 0.09336, 0.05493, 0.1012, 0.09477, 0.7505, 0.09439, 0.2126, 0.1294]): _vg.add([_i], _w, 'REPLACE')
_vg = ob_chicken.vertex_groups.new(name='Bone')
_vg = ob_chicken.vertex_groups.new(name='Bone.005_end')
for _i, _w in zip([92, 94, 95, 98, 99], [0.01694, 0.9395, 0.5328, 0.9353, 0.5306]): _vg.add([_i], _w, 'REPLACE')
_vg = ob_chicken.vertex_groups.new(name='Bone.006_end')
for _i, _w in zip([102, 103, 106, 107], [0.7173, 0.5511, 0.3669, 0.8449]): _vg.add([_i], _w, 'REPLACE')
_vg = ob_chicken.vertex_groups.new(name='Bone.007_end')
for _i, _w in zip([48, 50, 52, 54, 56, 57, 58, 59, 60, 62, 64, 65, 66, 67, 68, 69], [1.0, 0.1191, 1.0, 0.0717, 0.4552, 1.0, 0.4753, 1.0, 0.719, 0.7394, 0.7102, 0.7317, 1.0, 1.0, 1.0, 1.0]): _vg.add([_i], _w, 'REPLACE')
_vg = ob_chicken.vertex_groups.new(name='Bone.008_end')
for _i, _w in zip([70, 72, 74, 76, 78, 79, 80, 81, 82, 84, 86, 87, 88, 89, 90, 91], [1.0, 0.12, 1.0, 0.08012, 0.4687, 1.0, 0.448, 1.0, 0.7565, 0.7433, 0.7446, 0.7256, 1.0, 1.0, 1.0, 1.0]): _vg.add([_i], _w, 'REPLACE')
_vg = ob_chicken.vertex_groups.new(name='Bone.010_end')
_vg.add([6, 7, 8, 9, 18, 19, 42, 43, 44, 45, 46, 47], 1.0, 'REPLACE')
_vg = ob_chicken.vertex_groups.new(name='Bone.012_end')
for _i, _w in zip([28, 29, 30, 31, 32, 33, 34, 35], [0.12, 0.2647, 0.2647, 0.8687, 0.07314, 0.1925, 0.1925, 0.9562]): _vg.add([_i], _w, 'REPLACE')
_vg = ob_chicken.vertex_groups.new(name='Bone.013_end')
for _i, _w in zip([2, 3, 10, 11, 12, 13, 14, 15], [0.03792, 0.06839, 0.08292, 0.2756, 0.0641, 0.0836, 0.1087, 0.5755]): _vg.add([_i], _w, 'REPLACE')
_m = ob_chicken.modifiers.new('Armature', 'ARMATURE')
ob_fox.location = (-3.479, -0.3525, -1.001)
ob_fox.rotation_euler = (-0.2991, 0.02543, 2.17)
ob_fox.scale = (1.287, 1.287, 1.287)
ob_fox.color = (0.8, 0.8, 0.8, 1.0)
ob_fox.lineart.crease_threshold = 0.0
_vg = ob_fox.vertex_groups.new(name='Bone')
for _i, _w in zip([0, 1, 2, 3, 4, 5, 6, 7], [0.4357, 0.4568, 0.1039, 0.3368, 0.4869, 0.4878, 0.8379, 0.5826]): _vg.add([_i], _w, 'REPLACE')
_vg = ob_fox.vertex_groups.new(name='Bone.001')
for _i, _w in zip([0, 1, 2, 3, 4, 5, 6, 7, 56, 57, 58, 59, 60, 61, 62, 63, 64, 65, 66, 67, 70, 71, 72, 74, 75, 76, 77, 78, 79, 80, 81, 82, 83, 84, 85, 86, 87, 88, 89, 90, 91, 92, 93, 94, 95, 98, 99, 100, 102, 103, 104, 105, 106, 107, 108, 109, 110, 111, 112, 113, 114, 115, 116, 117, 118, 119, 120, 121, 170, 171, 172, 173, 174, 175, 176, 177, 178, 179, 180, 181], [0.5643, 0.5432, 0.8961, 0.6632, 0.5131, 0.5122, 0.1621, 0.4174, 0.3167, 0.6303, 0.3666, 0.7409, 0.3737, 0.597, 0.3986, 0.7357, 0.7675, 0.782, 0.6377, 0.6314, 0.06068, 0.05688, 0.002246, 0.009136, 0.008488, 0.7915, 0.5746, 0.5955, 0.7787, 0.04234, 0.01038, 0.00601, 0.004422, 0.33, 0.3486, 0.7773, 0.783, 0.3004, 0.2787, 0.5317, 0.5354, 0.8159, 0.8277, 0.6304, 0.6314, 0.05491, 0.04435, 0.0008953, 0.008582, 0.008812, 0.4306, 0.4188, 0.3432, 0.3549, 0.3121, 0.3309, 0.3049, 0.3452, 0.3183, 0.3322, 0.3453, 0.3457, 0.3089, 0.3088, 0.3085, 0.3445, 0.3094, 0.3435, 0.3417, 0.4115, 0.3777, 0.3259, 0.3461, 0.3555, 0.3282, 0.3216, 0.3442, 0.3449, 0.3088, 0.3086]): _vg.add([_i], _w, 'REPLACE')
_vg = ob_fox.vertex_groups.new(name='Bone.013')
for _i, _w in zip([56, 57, 58, 59, 60, 61, 62, 63, 64, 65, 66, 67, 68, 69, 70, 71, 72, 73, 74, 75, 76, 77, 78, 79, 80, 81, 82, 83, 84, 85, 86, 87, 88, 89, 90, 91, 92, 93, 94, 95, 96, 97, 98, 99, 100, 101, 102, 103, 104, 105, 106, 107, 108, 109, 110, 111, 112, 113, 114, 115, 116, 117, 118, 119, 120, 121, 170, 171, 172, 173, 174, 175, 176, 177, 178, 179, 180, 181], [0.6833, 0.3697, 0.6334, 0.2591, 0.6263, 0.403, 0.6014, 0.2643, 0.2325, 0.218, 0.3623, 0.3686, 0.9786, 0.9823, 0.9393, 0.9431, 0.9739, 0.9752, 0.9704, 0.9708, 0.2085, 0.4254, 0.4045, 0.2213, 0.9538, 0.9698, 0.972, 0.9728, 0.67, 0.6514, 0.2227, 0.217, 0.6996, 0.7213, 0.4683, 0.4646, 0.1841, 0.1723, 0.3696, 0.3686, 0.9841, 0.9861, 0.9451, 0.9528, 0.9746, 0.9754, 0.9707, 0.9706, 0.5694, 0.5812, 0.6568, 0.6451, 0.6879, 0.6691, 0.6951, 0.6548, 0.6817, 0.6678, 0.6547, 0.6543, 0.6911, 0.6912, 0.6915, 0.6555, 0.6906, 0.6565, 0.6583, 0.5885, 0.6223, 0.6741, 0.6539, 0.6445, 0.6718, 0.6784, 0.6558, 0.6551, 0.6912, 0.6914]): _vg.add([_i], _w, 'REPLACE')
_vg = ob_fox.vertex_groups.new(name='Bone.003')
for _i, _w in zip([122, 123, 124, 125, 126, 127, 128, 129, 130, 131, 132, 133, 134, 135, 136, 137, 138, 139, 140, 141, 142, 143, 144, 145, 146, 147, 148, 149, 150, 151], [0.9998, 0.9999, 0.9955, 0.9982, 0.9998, 0.9998, 0.9956, 0.9982, 0.9968, 0.9995, 0.9999, 0.9999, 0.9811, 0.9268, 0.9437, 0.9951, 0.9801, 0.9302, 0.8401, 0.237, 0.4489, 0.923, 0.8401, 0.2419, 0.06701, 0.01484, 0.02374, 0.05392, 0.06994, 0.008178]): _vg.add([_i], _w, 'REPLACE')
_vg = ob_fox.vertex_groups.new(name='Bone.004')
for _i, _w in zip([135, 136, 139, 140, 141, 142, 143, 144, 145, 146, 147, 148, 149, 150, 151, 152, 153, 154, 155, 156, 157, 158, 159, 160, 161, 162, 163, 164, 165, 166, 167, 168, 169], [0.07319, 0.05628, 0.06978, 0.1599, 0.763, 0.5511, 0.07698, 0.1599, 0.7581, 0.933, 0.9676, 0.9631, 0.9461, 0.9301, 0.9709, 0.9899, 0.9927, 0.9935, 0.9937, 0.9896, 0.9931, 0.9985, 0.9988, 0.999, 0.9989, 0.9985, 0.9988, 0.9992, 0.9992, 0.9993, 0.9993, 0.9992, 0.9992]): _vg.add([_i], _w, 'REPLACE')
_vg = ob_fox.vertex_groups.new(name='Bone.005')
for _i, _w in zip([9, 11, 13, 15], [0.5269, 0.9233, 0.5255, 0.9326]): _vg.add([_i], _w, 'REPLACE')
_vg = ob_fox.vertex_groups.new(name='Bone.011')
for _i, _w in zip([8, 9, 10, 11, 12, 13, 14, 15, 16, 17, 18, 19], [0.9988, 0.4731, 0.9983, 0.07675, 0.9989, 0.4745, 0.9984, 0.06738, 0.9887, 0.9828, 0.9844, 0.9898]): _vg.add([_i], _w, 'REPLACE')
_vg = ob_fox.vertex_groups.new(name='Bone.006')
for _i, _w in zip([48, 50, 52, 54], [0.15, 0.4683, 0.9015, 0.521]): _vg.add([_i], _w, 'REPLACE')
_vg = ob_fox.vertex_groups.new(name='Bone.012')
for _i, _w in zip([44, 45, 46, 47, 48, 49, 50, 51, 52, 53, 54, 55], [0.9923, 0.996, 0.9826, 0.988, 0.85, 0.9994, 0.5317, 0.9993, 0.09854, 0.9983, 0.479, 0.9987]): _vg.add([_i], _w, 'REPLACE')
_vg = ob_fox.vertex_groups.new(name='Bone.007')
for _i, _w in zip([21, 23, 25, 27], [0.1778, 0.3191, 0.8612, 0.5041]): _vg.add([_i], _w, 'REPLACE')
_vg = ob_fox.vertex_groups.new(name='Bone.009')
for _i, _w in zip([20, 21, 22, 23, 24, 25, 26, 27, 28, 29, 30, 31], [0.9991, 0.8222, 0.9993, 0.6809, 0.9983, 0.1388, 0.9991, 0.4959, 0.9942, 0.994, 0.9911, 0.9829]): _vg.add([_i], _w, 'REPLACE')
_vg = ob_fox.vertex_groups.new(name='Bone.008')
for _i, _w in zip([36, 38, 40, 42], [0.4658, 0.7968, 0.294, 0.1622]): _vg.add([_i], _w, 'REPLACE')
_vg = ob_fox.vertex_groups.new(name='Bone.010')
for _i, _w in zip([32, 33, 34, 35, 36, 37, 38, 39, 40, 41, 42, 43], [0.9831, 0.9915, 0.9949, 0.9946, 0.5342, 0.9991, 0.2032, 0.9983, 0.706, 0.9994, 0.8378, 0.9991]): _vg.add([_i], _w, 'REPLACE')
_m = ob_fox.modifiers.new('Armature', 'ARMATURE')

# ---- collection membership
col_collection.objects.link(ob_light)
col_collection.objects.link(ob_camera)
col_collection.objects.link(ob_chicken)
col_collection.objects.link(ob_fox)

# ---- scene / render settings (as saved in the file)
scene.camera = ob_camera
scene.frame_start = 1; scene.frame_end = 250; scene.frame_set(1)
scene.render.engine = 'CYCLES'
scene.render.resolution_x = 1080
scene.render.film_transparent = True
scene.cycles.use_denoising = False
scene.cycles.samples = 128
scene.cycles.sampling_pattern = 'TABULATED_SOBOL'
scene.cycles.use_adaptive_sampling = False
scene.cycles.use_light_tree = False
scene.view_settings.view_transform = 'Filmic'
bpy.context.view_layer.update()
